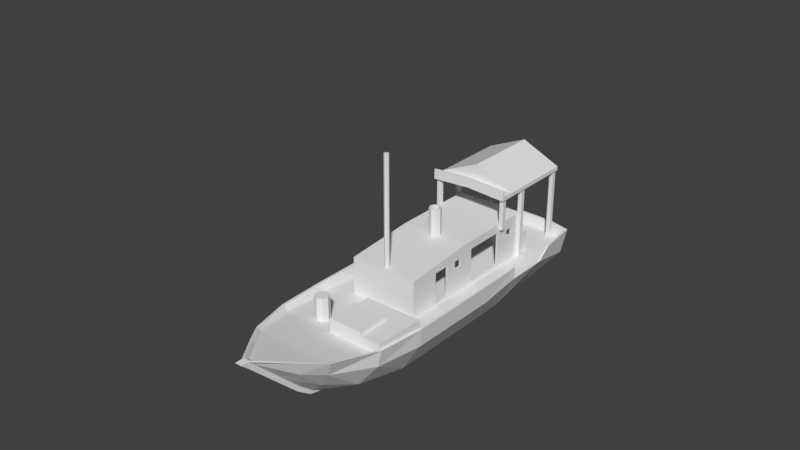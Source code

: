 # Source: Lancha_Catrimani.blend  (saved by Blender 2.79.0; exported with 4.5.12 LTS)
import bpy
from mathutils import Matrix  # noqa: F401  (used for matrix-valued properties, if any)

bpy.ops.wm.read_factory_settings(use_empty=True)
scene = bpy.context.scene
scene.name = 'Scene'

# ---- collections
col_collection_1 = bpy.data.collections.new('Collection 1'); scene.collection.children.link(col_collection_1)
col_collection_2 = bpy.data.collections.new('Collection 2'); scene.collection.children.link(col_collection_2)
col_collection_2.hide_render = True
col_collection_2.hide_viewport = True

# ---- world
world_world = bpy.data.worlds.new('World'); scene.world = world_world
world_world.color = (0.05088, 0.05088, 0.05088)
world_world.use_sun_shadow = False
world_world.sun_shadow_jitter_overblur = 0.0
world_world.cycles.sampling_method = 'MANUAL'

# ---- meshes
me_plane_002 = bpy.data.meshes.new('Plane.002')
me_plane_002.from_pydata([(0.8638, 3.091, 2.398), (0.9733, 4.53, 2.315), (0.8638, 3.091, 0.5317), (1.0, 4.557, 2.415), (0.8638, 4.425, 0.5317), (0.9733, 2.629, 2.315), (0.8638, 4.425, 2.398), (1.0, 2.602, 2.415), (0.9728, 2.575, 2.315), (1.0, 4.557, 2.315), (0.8638, 4.528, 0.5317), (0.8638, 4.528, 2.398), (0.9733, 2.629, 2.4), (0.9733, 4.53, 2.4), (0.9669, 4.425, 0.5317), (0.9669, 4.425, 2.398), (0.9669, 4.528, 0.5317), (1.0, 2.257, 2.315), (0.9669, 4.528, 2.398), (0.9669, 2.433, 2.398), (1.0, 2.302, 2.415), (0.9669, 2.433, 1.526), (1.0, 2.257, 2.565), (0.9669, 2.33, 2.398), (1.0, 2.302, 2.565), (0.9728, 2.33, 2.315), (0.9669, 2.33, 1.526), (1.0, 2.575, 2.315), (0.8638, 2.433, 2.398), (0.8638, 2.433, 1.526), (0.9728, 2.575, 2.399), (0.8638, 2.33, 2.398), (0.9728, 2.33, 2.399), (0.8638, 2.33, 1.526), (0.8638, 3.194, 0.5317), (0.8638, 3.194, 2.398), (0.9669, 3.091, 0.5317), (0.9669, 3.091, 2.398), (0.9669, 3.194, 0.5317), (0.9669, 3.194, 2.398), (0.8635, 1.028, 1.657), (0.8635, 3.186, 1.657), (0.8635, -0.811, 1.511), (0.8635, 1.27, 1.452), (0.8635, 2.657, 1.379), (0.8635, -0.03495, 1.381), (0.8635, 0.8583, 1.179), (0.8635, 2.858, 1.182), (0.8635, 0.3748, 1.381), (0.8635, 2.858, 1.379), (0.8635, 1.27, 0.6154), (0.8635, 2.657, 1.182), (0.8635, 0.8583, 1.381), (0.8635, 0.3748, 0.6138), (0.8635, -0.03495, 0.6138), (0.8635, 1.028, 0.5317), (0.8635, 3.541, 0.5317), (0.8635, -0.811, 0.5837), (0.8635, 2.3, 0.6154), (0.8635, 2.3, 1.452), (0.8635, 0.6568, 1.381), (0.8635, 0.6568, 1.179), (0.1054, 1.127, 1.631), (0.08681, 1.108, 2.333), (0.1491, 1.021, 1.631), (0.1228, 1.021, 2.333), (0.1054, 0.9158, 1.631), (0.08681, 0.9344, 2.333), (0.04382, -0.7188, 4.229), (0.04455, -0.7205, 1.506), (0.06158, -0.676, 4.229), (0.06301, -0.676, 1.506), (0.1054, 1.127, 2.333), (0.1491, 1.021, 2.333), (0.1054, 0.9158, 2.333), (0.04382, -0.6331, 4.229), (0.04455, -0.6314, 1.506), (0.08681, 1.108, 1.678), (0.1228, 1.021, 1.678), (0.08681, 0.9344, 1.678), (0.8635, 3.186, 1.033), (1.379, -1.334, 0.6204), (1.455, 3.186, 0.5317), (1.379, 1.028, 0.5317), (0.7818, 4.696, 0.7973), (1.455, 3.541, 0.7973), (1.327, 4.558, 0.7973), (0.8635, -1.334, 1.032), (1.455, -1.334, 1.032), (1.283, -2.538, 0.7309), (0.8635, -1.761, 1.017), (1.371, -2.538, 0.9892), (0.8635, -2.538, 0.9892), (0.8894, -3.671, 0.9237), (0.0, -3.671, 0.9237), (0.5292, -4.186, 1.029), (0.08577, -4.762, 1.158), (0.8635, -1.761, 1.105), (0.8635, -2.538, 1.077), (0.08577, -5.004, 1.158), (0.08577, -4.888, 1.263), (0.08577, -5.13, 1.263), (0.08577, -3.659, -0.1406), (0.08577, -3.286, -0.4152), (0.08577, -2.62, -0.5668), (0.08577, -4.828, 1.158), (0.08577, -4.954, 1.263), (0.5714, -4.063, 0.7086), (0.8729, -3.54, 0.5518), (1.339, -2.543, 0.4359), (0.08577, -3.59, -0.0506), (0.08577, -3.228, -0.3489), (1.505, 3.186, 0.5317), (1.468, 1.028, 0.3541), (1.505, 3.541, 0.7973), (1.377, 4.608, 0.7973), (1.468, -1.334, 0.3752), (0.765, 4.76, 0.7973), (0.08577, -4.288, 0.4667), (0.32, -3.801, 0.2724), (0.5257, -3.366, 0.06536), (0.8542, -2.624, -0.1748), (1.025, -1.359, -0.3552), (1.045, 0.9954, -0.3498), (0.9513, 3.307, -0.3217), (1.298, 4.47, 0.192), (0.6191, 4.591, 0.1908), (0.08577, -4.122, 0.4649), (0.8246, 1.27, 1.452), (0.8246, 2.657, 1.379), (0.8246, -0.03495, 1.381), (0.8246, 0.8583, 1.179), (0.8246, 2.858, 1.182), (0.8246, -0.5433, 1.083), (0.8246, 0.3748, 1.381), (0.8246, 2.858, 1.379), (0.8246, 1.27, 0.6154), (0.8246, 2.657, 1.182), (0.8246, -0.5433, 1.28), (0.8246, 0.8583, 1.381), (0.8246, 0.3748, 0.6138), (0.8246, -0.03495, 0.6138), (0.8246, 1.028, 1.535), (0.8246, 3.117, 1.452), (0.8246, -0.7171, 0.5837), (0.8246, 2.3, 0.6154), (0.8246, 2.3, 1.452), (0.8246, 0.6568, 1.381), (0.8246, 0.6568, 1.179), (0.8246, -0.3413, 1.083), (0.8246, -0.3413, 1.28), (0.8246, -0.7171, 1.39), (0.8635, 3.541, 1.033), (0.8246, 1.028, 0.5317), (0.8246, 3.186, 0.5317), (0.8635, 2.107, 0.5317), (1.455, 2.107, 0.5317), (1.505, 2.107, 0.5317), (1.052, 2.097, -0.3348), (0.6355, -4.162, 1.084), (1.012, -3.647, 0.9698), (1.464, 1.052, 0.8254), (1.371, -2.538, 0.86), (1.455, -1.334, 0.8261), (0.6748, -4.193, 1.084), (1.06, -3.661, 0.9697), (1.43, -2.537, 0.8607), (1.514, 1.052, 0.8254), (1.514, -1.334, 0.8262), (1.464, 2.131, 0.8254), (1.514, 2.131, 0.8254), (0.7818, 4.618, 0.5317), (1.29, 4.48, 0.5317), (-0.8638, 3.091, 2.398), (-0.9733, 4.53, 2.315), (-0.8638, 3.091, 0.5317), (-1.0, 4.557, 2.415), (-0.8638, 4.425, 0.5317), (-0.9733, 2.629, 2.315), (-0.8638, 4.425, 2.398), (-1.0, 2.602, 2.415), (0.0, 4.53, 2.376), (0.0, 4.557, 2.861), (0.0, 2.602, 2.476), (0.0, 2.629, 2.376), (0.0, 2.602, 2.861), (-0.9728, 2.575, 2.315), (-1.0, 4.557, 2.315), (0.0, 4.557, 2.376), (-0.8638, 4.528, 0.5317), (-0.8638, 4.528, 2.398), (0.0, 2.575, 2.376), (0.0, 4.53, 2.83), (0.0, 2.629, 2.83), (-0.9733, 2.629, 2.4), (-0.9733, 4.53, 2.4), (-0.9669, 4.425, 0.5317), (-0.9669, 4.425, 2.398), (-0.9669, 4.528, 0.5317), (-1.0, 2.257, 2.315), (-0.9669, 4.528, 2.398), (-1.0, 2.302, 2.415), (-1.0, 2.257, 2.565), (-1.0, 2.302, 2.565), (0.0, 2.257, 2.376), (0.0, 2.302, 2.476), (0.0, 2.257, 2.626), (0.0, 2.302, 2.626), (-0.9728, 2.33, 2.315), (-1.0, 2.575, 2.315), (-0.8638, 2.433, 2.398), (0.0, 2.33, 2.376), (0.0, 2.575, 2.46), (0.0, 2.33, 2.46), (-0.9728, 2.575, 2.399), (-0.8638, 2.33, 2.398), (-0.9728, 2.33, 2.399), (-0.8638, 3.194, 0.5317), (-0.8638, 3.194, 2.398), (-0.9669, 3.091, 0.5317), (-0.9669, 3.091, 2.398), (-0.9669, 3.194, 0.5317), (-0.9669, 3.194, 2.398), (0.0, 1.028, 1.657), (-0.8635, 1.028, 1.657), (0.0, 3.186, 1.657), (-0.8635, 3.186, 1.657), (0.0, -0.811, 1.511), (-0.8635, -0.811, 1.511), (0.0, -0.811, 0.5837), (-0.8635, 1.028, 0.5317), (-0.8635, 3.541, 0.5317), (-0.8635, -0.811, 0.5837), (0.0, 1.17, 1.631), (0.0, 1.144, 2.333), (-0.1054, 1.127, 1.631), (-0.08681, 1.108, 2.333), (-0.1491, 1.021, 1.631), (-0.1228, 1.021, 2.333), (-0.1054, 0.9158, 1.631), (-0.08681, 0.9344, 2.333), (0.0, 0.8721, 1.631), (0.0, 0.8985, 2.333), (0.0, -0.7366, 4.229), (0.0, -0.739, 1.506), (-0.04382, -0.7188, 4.229), (-0.04455, -0.7205, 1.506), (-0.06158, -0.676, 4.229), (-0.06301, -0.676, 1.506), (-0.1054, 1.127, 2.333), (0.0, 1.17, 2.333), (-0.1491, 1.021, 2.333), (-0.1054, 0.9158, 2.333), (0.0, 0.8721, 2.333), (-0.04382, -0.6331, 4.229), (-0.04455, -0.6314, 1.506), (0.0, -0.6153, 4.229), (-0.08681, 1.108, 1.678), (0.0, 1.144, 1.678), (-0.1228, 1.021, 1.678), (-0.08681, 0.9344, 1.678), (0.0, 0.8985, 1.678), (0.0, -0.6129, 1.506), (-0.8635, 3.186, 1.033), (0.0, 1.021, 1.678), (-1.379, -1.334, 0.6204), (-1.455, 3.186, 0.5317), (-1.379, 1.028, 0.5317), (0.0, 4.71, 0.7973), (-0.7818, 4.696, 0.7973), (0.0, 3.541, 0.5317), (-1.455, 3.541, 0.7973), (-1.327, 4.558, 0.7973), (0.0, -1.334, 1.032), (0.0, -1.334, 0.6204), (-1.283, -2.538, 0.7309), (0.0, -1.761, 1.017), (0.0, -2.538, 1.077), (0.0, -2.538, 0.7309), (-0.8894, -3.671, 0.9237), (-0.5292, -4.186, 1.029), (-0.08577, -4.762, 1.158), (0.0, -1.761, 1.105), (-0.08577, -5.004, 1.158), (-0.08577, -4.888, 1.263), (-0.08577, -5.13, 1.263), (-0.08577, -3.659, -0.1406), (-0.08577, -3.286, -0.4152), (-0.08577, -2.62, -0.5668), (0.0, -1.282, -0.6122), (0.0, 0.9798, -0.5873), (0.0, 3.505, -0.4981), (0.0, 3.881, -0.3157), (-0.08577, -4.828, 1.158), (-0.08577, -4.954, 1.263), (-0.5714, -4.063, 0.7086), (-0.8729, -3.54, 0.5518), (-1.339, -2.543, 0.4359), (-0.08577, -3.59, -0.0506), (-0.08577, -3.228, -0.3489), (-1.505, 3.186, 0.5317), (-1.468, 1.028, 0.3541), (-1.505, 3.541, 0.7973), (-1.377, 4.608, 0.7973), (-1.468, -1.334, 0.3752), (0.0, 4.776, 0.7973), (-0.765, 4.76, 0.7973), (-0.08577, -4.288, 0.4667), (-0.32, -3.801, 0.2724), (-0.5257, -3.366, 0.06536), (-0.8542, -2.624, -0.1748), (-1.025, -1.359, -0.3552), (-1.045, 0.9954, -0.3498), (-0.9513, 3.307, -0.3217), (-1.298, 4.47, 0.192), (0.0, 4.612, 0.1908), (-0.6191, 4.591, 0.1908), (-0.08577, -4.122, 0.4649), (-0.8246, 1.028, 1.535), (-0.8246, 3.117, 1.452), (-0.8246, -0.7171, 0.5837), (-0.8246, -0.7171, 1.39), (0.0, 3.186, 1.033), (-0.8635, 3.541, 1.033), (-0.8246, 1.028, 0.5317), (-0.8246, 3.186, 0.5317), (-1.455, 2.107, 0.5317), (0.0, 2.059, -0.5771), (-1.505, 2.107, 0.5317), (-1.052, 2.097, -0.3348), (-0.6355, -4.162, 1.084), (-1.012, -3.647, 0.9698), (-1.464, 1.052, 0.8254), (-1.371, -2.538, 0.86), (-1.455, -1.334, 0.8261), (-0.6748, -4.193, 1.084), (-1.06, -3.661, 0.9697), (-1.43, -2.537, 0.8607), (-1.514, 1.052, 0.8254), (-1.514, -1.334, 0.8262), (-1.464, 2.131, 0.8254), (-1.514, 2.131, 0.8254), (-0.7818, 4.618, 0.5317), (0.0, 4.632, 0.5317), (-1.29, 4.48, 0.5317), (0.0, 3.541, 1.033), (-0.5432, -2.014, 0.6749), (-0.5432, -2.014, 1.282), (-0.4179, -2.066, 0.6749), (-0.4179, -2.066, 1.282), (-0.366, -2.191, 0.6749), (-0.366, -2.191, 1.282), (-0.4179, -2.317, 0.6749), (-0.4179, -2.317, 1.282), (-0.5432, -2.369, 0.6749), (-0.5432, -2.369, 1.282), (-0.6684, -2.317, 0.6749), (-0.6684, -2.317, 1.282), (-0.7203, -2.191, 0.6749), (-0.7203, -2.191, 1.282), (-0.6684, -2.066, 0.6749), (-0.6684, -2.066, 1.282), (0.0, -2.62, -0.5668), (-0.9669, 2.433, 2.398), (-0.9669, 2.433, 1.526), (-0.9669, 2.33, 2.398), (-0.9669, 2.33, 1.526), (-0.8638, 2.433, 2.398), (-0.8638, 2.433, 1.526), (-0.8638, 2.33, 2.398), (-0.8638, 2.33, 1.526)], [(210, 215)], [(1, 5, 12, 13), (27, 9, 3, 7), (227, 42, 40, 223), (2, 0, 35, 34), (8, 25, 32, 30), (7, 20, 17, 27), (183, 205, 20, 7), (25, 211, 213, 32), (9, 188, 182, 3), (3, 182, 185, 7), (223, 40, 41, 225), (38, 39, 37, 36), (5, 1, 9, 27), (184, 191, 186, 178), (1, 181, 188, 9), (34, 35, 39, 38), (193, 192, 13, 12), (14, 15, 6, 4), (39, 35, 0, 37), (5, 184, 193, 12), (181, 1, 13, 192), (29, 21, 26, 33), (206, 22, 24, 207), (17, 20, 24, 22), (21, 19, 23, 26), (204, 17, 22, 206), (26, 23, 31, 33), (20, 205, 207, 24), (29, 28, 19, 21), (16, 18, 15, 14), (19, 28, 31, 23), (4, 6, 11, 10), (25, 8, 27, 17), (10, 11, 18, 16), (211, 25, 17, 204), (30, 32, 213, 212), (183, 7, 185), (191, 8, 30, 212), (33, 31, 28, 29), (18, 11, 6, 15), (36, 37, 0, 2), (84, 268, 343, 171), (43, 59, 41, 40), (155, 156, 82, 56), (50, 43, 40, 55), (45, 48, 40, 42), (53, 54, 57, 55), (52, 46, 55, 40), (51, 58, 80, 47), (51, 44, 59, 58), (44, 49, 41, 59), (58, 155, 56, 80), (61, 60, 48, 53), (60, 52, 40, 48), (46, 61, 53, 55), (57, 42, 227, 229), (233, 250, 72, 62), (62, 72, 73, 64), (64, 73, 74, 66), (66, 74, 253, 241), (265, 274, 229, 232), (256, 254, 247, 245), (225, 41, 80, 322), (90, 276, 282, 97), (234, 63, 72, 250), (63, 65, 73, 72), (65, 67, 74, 73), (67, 242, 253, 74), (88, 90, 92, 91), (49, 135, 132, 47), (75, 256, 245, 243), (76, 75, 70, 71), (278, 94, 93, 89), (69, 68, 243, 244), (242, 67, 79, 261), (65, 63, 77, 78), (71, 70, 68, 69), (87, 273, 276, 90), (67, 65, 78, 79), (63, 234, 258, 77), (79, 78, 264), (77, 258, 264), (81, 274, 273, 87), (262, 256, 75, 76), (261, 79, 264), (78, 77, 264), (110, 127, 118, 102), (55, 57, 81, 83), (345, 152, 56, 270), (80, 56, 152), (58, 50, 55, 155), (86, 84, 171, 172), (103, 362, 104), (163, 81, 87, 88), (88, 87, 90), (57, 229, 274, 81), (283, 307, 118, 99), (93, 94, 96, 95), (92, 90, 97, 98), (277, 92, 98), (97, 282, 277, 98), (101, 285, 283, 99), (281, 284, 100, 96), (105, 96, 100, 106), (109, 116, 168, 166), (94, 281, 96), (296, 336, 337, 297), (284, 294, 106, 100), (123, 113, 116, 122), (290, 327, 158, 123), (112, 157, 158, 124), (311, 310, 297, 304), (99, 105, 106, 101), (113, 157, 170, 167), (94, 278, 275, 279), (104, 111, 103), (286, 307, 317, 298), (103, 111, 110, 102), (121, 120, 111, 104), (119, 127, 110), (120, 119, 110, 111), (108, 120, 121, 109), (289, 122, 104), (86, 85, 114, 115), (85, 82, 112, 114), (107, 108, 165, 164), (156, 83, 161, 169), (105, 107, 164, 106), (162, 160, 165, 166), (168, 163, 162, 166), (161, 163, 168, 167), (115, 114, 112), (158, 157, 113, 123), (84, 86, 115, 117), (268, 84, 117, 305), (115, 125, 126, 117), (125, 291, 292, 126), (315, 316, 306, 305), (286, 287, 103, 102), (118, 127, 105, 99), (125, 115, 112, 124), (291, 125, 124), (122, 116, 109, 121), (291, 124, 158, 327), (107, 105, 127, 119), (108, 109, 166, 165), (321, 151, 144, 320), (128, 142, 143, 146), (136, 153, 142, 128), (130, 151, 142, 134), (140, 153, 144, 141), (149, 133, 138, 150), (139, 142, 153, 131), (292, 316, 315, 126), (133, 144, 151, 138), (137, 145, 146, 129), (129, 146, 143, 135), (132, 154, 145, 137), (148, 140, 134, 147), (150, 130, 141, 149), (138, 151, 130, 150), (147, 134, 142, 139), (131, 153, 140, 148), (149, 141, 144, 133), (319, 318, 324, 325), (154, 325, 324, 153), (59, 146, 145, 58), (59, 43, 128, 146), (50, 136, 128, 43), (58, 145, 136, 50), (48, 45, 130, 134), (53, 48, 134, 140), (53, 140, 141, 54), (45, 54, 141, 130), (61, 148, 147, 60), (52, 60, 147, 139), (46, 52, 139, 131), (61, 46, 131, 148), (153, 324, 320, 144), (82, 156, 157, 112), (120, 108, 107, 119), (55, 83, 156, 155), (159, 100, 106, 164), (160, 159, 164, 165), (89, 93, 160, 162), (275, 265, 334, 333), (113, 167, 168, 116), (169, 161, 167, 170), (83, 81, 163, 161), (93, 95, 159, 160), (157, 156, 169, 170), (312, 290, 289, 311), (95, 96, 100, 159), (297, 337, 339, 304), (309, 308, 295, 296), (92, 277, 278, 89), (91, 92, 89, 162), (51, 47, 132, 137), (44, 51, 137, 129), (49, 44, 129, 135), (343, 270, 56, 171), (172, 171, 56, 82), (85, 86, 172, 82), (151, 321, 318, 142), (135, 143, 154, 132), (345, 322, 80, 152), (49, 47, 80, 41), (174, 195, 194, 178), (209, 180, 176, 187), (227, 223, 224, 228), (175, 217, 218, 173), (186, 214, 216, 208), (180, 209, 199, 201), (183, 180, 201, 205), (208, 216, 213, 211), (187, 176, 182, 188), (176, 180, 185, 182), (223, 225, 226, 224), (221, 219, 220, 222), (178, 209, 187, 174), (184, 5, 8, 191), (174, 187, 188, 181), (217, 221, 222, 218), (193, 194, 195, 192), (196, 177, 179, 197), (222, 220, 173, 218), (178, 194, 193, 184), (181, 192, 195, 174), (206, 207, 203, 202), (199, 202, 203, 201), (204, 206, 202, 199), (201, 203, 207, 205), (198, 196, 197, 200), (177, 189, 190, 179), (208, 199, 209, 186), (189, 198, 200, 190), (211, 204, 199, 208), (214, 212, 213, 216), (183, 185, 180), (191, 212, 214, 186), (200, 197, 179, 190), (219, 175, 173, 220), (269, 342, 343, 268), (230, 231, 266, 326), (228, 232, 229, 227), (233, 235, 249, 250), (235, 237, 251, 249), (237, 239, 252, 251), (239, 241, 253, 252), (225, 322, 263, 226), (234, 250, 249, 236), (236, 249, 251, 238), (238, 251, 252, 240), (240, 252, 253, 242), (255, 248, 247, 254), (288, 310, 311), (246, 244, 243, 245), (242, 261, 260, 240), (238, 259, 257, 236), (248, 246, 245, 247), (240, 260, 259, 238), (236, 257, 258, 234), (260, 264, 259), (257, 264, 258), (262, 255, 254, 256), (261, 264, 260), (259, 264, 257), (230, 267, 265, 232), (345, 270, 231, 323), (263, 323, 231), (272, 344, 342, 269), (279, 280, 281, 94), (293, 294, 284, 281), (312, 311, 304, 301), (329, 327, 290, 312), (329, 328, 300, 313), (283, 285, 294, 293), (301, 338, 341, 328), (288, 287, 299), (307, 286, 102, 118), (287, 286, 298, 299), (310, 288, 299, 309), (308, 298, 317), (309, 299, 298, 308), (310, 309, 296, 297), (274, 265, 275, 278), (272, 303, 302, 271), (271, 302, 300, 266), (295, 335, 336, 296), (326, 340, 332, 267), (293, 294, 335, 295), (333, 337, 336, 331), (88, 91, 162, 163), (338, 339, 334, 332), (303, 300, 302), (329, 312, 301, 328), (269, 306, 303, 272), (268, 305, 306, 269), (306, 316, 314, 303), (314, 316, 292, 291), (294, 285, 101, 106), (307, 283, 293, 317), (314, 313, 300, 303), (291, 313, 314), (329, 313, 291, 327), (295, 308, 317, 293), (362, 289, 104), (318, 321, 320, 324), (319, 325, 154, 143), (266, 300, 328, 326), (230, 326, 267), (330, 335, 294, 284), (331, 336, 335, 330), (275, 333, 331, 279), (338, 301, 304, 339), (340, 341, 338, 332), (267, 332, 334, 265), (279, 331, 330, 280), (328, 341, 340, 326), (280, 330, 284, 281), (343, 342, 231, 270), (344, 266, 231, 342), (271, 266, 344, 272), (345, 323, 263, 322), (276, 277, 282), (333, 334, 339, 337), (276, 274, 278, 277), (273, 274, 276), (45, 42, 57, 54), (231, 230, 263), (263, 230, 224, 226), (228, 224, 230, 232), (346, 347, 349, 348), (348, 349, 351, 350), (350, 351, 353, 352), (352, 353, 355, 354), (354, 355, 357, 356), (349, 347, 361, 351), (356, 357, 359, 358), (353, 359, 357, 355), (351, 361, 359, 353), (358, 359, 361, 360), (360, 361, 347, 346), (142, 318, 319, 143), (315, 305, 117, 126), (288, 289, 362), (287, 288, 362), (103, 287, 362), (186, 209, 178), (27, 8, 5), (145, 154, 153, 136), (70, 75, 243, 68), (290, 123, 122, 289), (368, 370, 366, 364), (364, 366, 365, 363), (366, 370, 369, 365), (368, 364, 363, 367), (363, 365, 369, 367), (370, 368, 367, 369), (289, 288, 311), (122, 121, 104)])
_uv = me_plane_002.uv_layers.new(name='UVMap')
_uv.uv.foreach_set('vector', [0.7388, 0.2626, 0.7388, 0.376, 0.7337, 0.376, 0.7337, 0.2626, 0.01947, 0.922, 0.1381, 0.922, 0.1381, 0.928, 0.0211, 0.928, 0.4028, 0.1585, 0.4028, 0.1068, 0.5132, 0.1068, 0.5132, 0.1585, 0.8885, 0.73, 0.8885, 0.8417, 0.8823, 0.8417, 0.8823, 0.73, 0.844, 0.1593, 0.8324, 0.1685, 0.8293, 0.1645, 0.8409, 0.1554, 0.0211, 0.928, 0.00314, 0.928, 0.0004049, 0.922, 0.01947, 0.922, 0.7508, 0.1522, 0.7649, 0.141, 0.8021, 0.1881, 0.788, 0.1992, 0.8256, 0.1679, 0.7894, 0.1221, 0.7931, 0.1188, 0.8293, 0.1645, 0.1381, 0.922, 0.1979, 0.9257, 0.1979, 0.9547, 0.1381, 0.928, 0.8727, 0.328, 0.8071, 0.328, 0.8072, 0.211, 0.8727, 0.211, 0.5132, 0.1585, 0.5132, 0.1068, 0.6424, 0.1068, 0.6424, 0.1585, 0.8761, 0.73, 0.8761, 0.8417, 0.87, 0.8417, 0.87, 0.73, 0.7388, 0.376, 0.7388, 0.2626, 0.7408, 0.2606, 0.7408, 0.38, 0.6599, 0.4011, 0.6586, 0.4041, 0.6037, 0.3835, 0.6048, 0.3805, 0.7134, 0.2131, 0.6599, 0.2375, 0.6592, 0.236, 0.7141, 0.211, 0.8823, 0.73, 0.8823, 0.8417, 0.8761, 0.8417, 0.8761, 0.73, 0.6703, 0.376, 0.6703, 0.2626, 0.7337, 0.2626, 0.7337, 0.376, 0.8445, 0.73, 0.8444, 0.8417, 0.8382, 0.8417, 0.8383, 0.73, 0.87, 0.8479, 0.8638, 0.8479, 0.8638, 0.8417, 0.87, 0.8417, 0.7133, 0.4255, 0.6599, 0.4011, 0.6703, 0.376, 0.7151, 0.4209, 0.6599, 0.2375, 0.7134, 0.2131, 0.7151, 0.2178, 0.6703, 0.2626, 0.5676, 0.4097, 0.5676, 0.4035, 0.5737, 0.4035, 0.5737, 0.4097, 0.7737, 0.1333, 0.8109, 0.1804, 0.8087, 0.1821, 0.7716, 0.135, 0.0004049, 0.922, 0.00314, 0.928, 0.00314, 0.937, 0.000405, 0.937, 0.8374, 0.7909, 0.8374, 0.8431, 0.8313, 0.8431, 0.8313, 0.7909, 0.786, 0.1248, 0.8232, 0.1719, 0.8109, 0.1804, 0.7737, 0.1333, 0.8313, 0.7909, 0.8313, 0.8431, 0.8251, 0.8431, 0.8251, 0.7909, 0.8021, 0.1881, 0.7649, 0.141, 0.7716, 0.135, 0.8087, 0.1821, 0.8189, 0.7909, 0.8189, 0.8431, 0.8127, 0.8431, 0.8127, 0.7909, 0.8506, 0.73, 0.8506, 0.8417, 0.8444, 0.8417, 0.8445, 0.73, 0.8127, 0.8431, 0.8189, 0.8431, 0.8189, 0.8493, 0.8127, 0.8493, 0.863, 0.73, 0.8629, 0.8417, 0.8568, 0.8417, 0.8568, 0.73, 0.8324, 0.1685, 0.844, 0.1593, 0.845, 0.1606, 0.83, 0.1724, 0.8568, 0.73, 0.8568, 0.8417, 0.8506, 0.8417, 0.8506, 0.73, 0.7894, 0.1221, 0.8256, 0.1679, 0.8232, 0.1719, 0.786, 0.1248, 0.8409, 0.1554, 0.8293, 0.1645, 0.7931, 0.1188, 0.8047, 0.1096, 0.7508, 0.1522, 0.788, 0.1992, 0.7319, 0.1653, 0.8088, 0.1068, 0.845, 0.1526, 0.8409, 0.1554, 0.8047, 0.1096, 0.8251, 0.7909, 0.8251, 0.8431, 0.8189, 0.8431, 0.8189, 0.7909, 0.8444, 0.8479, 0.8382, 0.8479, 0.8382, 0.8417, 0.8444, 0.8417, 0.87, 0.73, 0.87, 0.8417, 0.8638, 0.8417, 0.8638, 0.73, 0.6096, 0.8726, 0.6337, 0.9128, 0.6194, 0.9212, 0.5953, 0.8811, 0.698, 0.5046, 0.7625, 0.5028, 0.8111, 0.5125, 0.6831, 0.5179, 0.4162, 0.3796, 0.4162, 0.3443, 0.4805, 0.3444, 0.5017, 0.3796, 0.6979, 0.4535, 0.698, 0.5046, 0.6831, 0.5179, 0.6831, 0.4472, 0.6163, 0.5006, 0.642, 0.5006, 0.6831, 0.5179, 0.5676, 0.5088, 0.642, 0.4524, 0.6163, 0.4524, 0.5676, 0.4505, 0.6831, 0.4472, 0.6724, 0.5006, 0.6724, 0.4879, 0.6831, 0.4472, 0.6831, 0.5179, 0.7815, 0.4878, 0.7643, 0.4595, 0.8086, 0.4787, 0.792, 0.4873, 0.7815, 0.4878, 0.7818, 0.4982, 0.7625, 0.5028, 0.7643, 0.4595, 0.7818, 0.4982, 0.7925, 0.4979, 0.8111, 0.5125, 0.7625, 0.5028, 0.7643, 0.4595, 0.749, 0.4522, 0.8277, 0.4509, 0.8086, 0.4787, 0.6598, 0.4879, 0.6598, 0.5006, 0.642, 0.5006, 0.642, 0.4524, 0.6598, 0.5006, 0.6724, 0.5006, 0.6831, 0.5179, 0.642, 0.5006, 0.6724, 0.4879, 0.6598, 0.4879, 0.642, 0.4524, 0.6831, 0.4472, 0.3473, 0.1068, 0.4028, 0.1068, 0.4028, 0.1585, 0.3473, 0.1585, 0.8117, 0.3314, 0.7956, 0.3702, 0.7893, 0.3676, 0.8054, 0.3288, 0.7732, 0.3288, 0.7893, 0.3676, 0.783, 0.3702, 0.7669, 0.3314, 0.7442, 0.3542, 0.783, 0.3702, 0.7804, 0.3765, 0.7416, 0.3605, 0.7416, 0.3926, 0.7804, 0.3765, 0.783, 0.3829, 0.7442, 0.3989, 0.2101, 0.5139, 0.2093, 0.431, 0.2405, 0.431, 0.2414, 0.4828, 0.8581, 0.498, 0.856, 0.496, 0.856, 0.4932, 0.858, 0.4912, 0.6424, 0.1585, 0.6424, 0.1068, 0.6798, 0.1068, 0.6798, 0.1585, 0.4787, 0.2992, 0.4416, 0.2632, 0.4452, 0.2594, 0.4824, 0.2954, 0.7945, 0.3714, 0.7893, 0.3692, 0.7893, 0.3676, 0.7956, 0.3702, 0.7893, 0.3692, 0.7841, 0.3714, 0.783, 0.3702, 0.7893, 0.3676, 0.7841, 0.3714, 0.782, 0.3765, 0.7804, 0.3765, 0.783, 0.3702, 0.782, 0.3765, 0.7841, 0.3817, 0.783, 0.3829, 0.7804, 0.3765, 0.5904, 0.3313, 0.5469, 0.3344, 0.517, 0.2987, 0.5403, 0.2792, 0.3949, 0.3383, 0.3949, 0.3407, 0.3831, 0.3407, 0.3831, 0.3383, 0.8609, 0.498, 0.8581, 0.498, 0.858, 0.4912, 0.8608, 0.4912, 0.8465, 0.3288, 0.8466, 0.4912, 0.8438, 0.4912, 0.8436, 0.3288, 0.1366, 0.4317, 0.06751, 0.4324, 0.06699, 0.3789, 0.1358, 0.3546, 0.8407, 0.3288, 0.841, 0.4912, 0.8381, 0.4912, 0.8378, 0.3288, 0.8607, 0.5421, 0.8629, 0.5473, 0.8267, 0.5623, 0.8245, 0.5571, 0.8395, 0.6037, 0.8343, 0.6058, 0.8193, 0.5696, 0.8245, 0.5675, 0.8436, 0.3288, 0.8438, 0.4912, 0.841, 0.4912, 0.8407, 0.3288, 0.3866, 0.3098, 0.4238, 0.274, 0.4415, 0.2924, 0.4043, 0.3282, 0.8629, 0.5773, 0.8607, 0.5825, 0.8245, 0.5675, 0.8267, 0.5623, 0.8043, 0.6058, 0.7991, 0.6037, 0.8141, 0.5675, 0.8193, 0.5696, 0.8267, 0.5623, 0.8245, 0.5675, 0.8193, 0.5623, 0.8193, 0.5696, 0.8141, 0.5675, 0.8193, 0.5623, 0.3473, 0.3135, 0.4067, 0.2562, 0.4238, 0.274, 0.3866, 0.3098, 0.8494, 0.3288, 0.8495, 0.4912, 0.8466, 0.4912, 0.8465, 0.3288, 0.8245, 0.5571, 0.8267, 0.5623, 0.8193, 0.5623, 0.8245, 0.5675, 0.8193, 0.5696, 0.8193, 0.5623, 0.7494, 0.6592, 0.7051, 0.6592, 0.6979, 0.6524, 0.7502, 0.6524, 0.3518, 0.3795, 0.2415, 0.3793, 0.2102, 0.3482, 0.3518, 0.3488, 0.701, 0.1585, 0.701, 0.1068, 0.7311, 0.1068, 0.7311, 0.1585, 0.8086, 0.4787, 0.8277, 0.4509, 0.8281, 0.4784, 0.7643, 0.4595, 0.6979, 0.4535, 0.6831, 0.4472, 0.749, 0.4522, 0.5905, 0.8449, 0.6096, 0.8726, 0.5953, 0.8811, 0.5773, 0.8552, 0.7779, 0.6524, 0.8188, 0.6473, 0.8188, 0.6524, 0.3525, 0.3255, 0.3473, 0.3135, 0.3866, 0.3098, 0.3611, 0.3344, 0.3611, 0.3344, 0.3866, 0.3098, 0.4043, 0.3282, 0.2415, 0.3793, 0.2405, 0.431, 0.2093, 0.431, 0.2102, 0.3482, 0.6383, 0.6421, 0.6979, 0.6421, 0.6979, 0.6524, 0.6383, 0.6524, 0.06699, 0.3789, 0.06751, 0.4324, 0.0004049, 0.4279, 0.03564, 0.4009, 0.5187, 0.2654, 0.4863, 0.2989, 0.4824, 0.2954, 0.5148, 0.2619, 0.4776, 0.2259, 0.5185, 0.2581, 0.5148, 0.2619, 0.4824, 0.2954, 0.4452, 0.2594, 0.4776, 0.2259, 0.5148, 0.2619, 0.6285, 0.6524, 0.6285, 0.6421, 0.6383, 0.6421, 0.6383, 0.6524, 0.6042, 0.6421, 0.614, 0.6421, 0.614, 0.6524, 0.6042, 0.6524, 0.4192, 0.3383, 0.4222, 0.3408, 0.4124, 0.3408, 0.4094, 0.3383, 0.1734, 0.771, 0.2443, 0.7749, 0.2427, 0.8022, 0.17, 0.7967, 0.06751, 0.4324, 0.0005051, 0.4382, 0.0004049, 0.4279, 0.1086, 0.5599, 0.09873, 0.5328, 0.1705, 0.5233, 0.1735, 0.549, 0.614, 0.6421, 0.6179, 0.6421, 0.6179, 0.6524, 0.614, 0.6524, 0.3831, 0.7264, 0.3848, 0.7758, 0.2443, 0.7749, 0.2439, 0.7247, 0.3826, 0.6618, 0.4481, 0.6628, 0.4488, 0.7279, 0.3831, 0.7264, 0.5152, 0.7851, 0.4499, 0.7864, 0.4488, 0.7279, 0.5203, 0.7241, 0.2434, 0.5962, 0.1689, 0.5942, 0.1735, 0.549, 0.2445, 0.5461, 0.6383, 0.6524, 0.6464, 0.6592, 0.6366, 0.6592, 0.6285, 0.6524, 0.3848, 0.7758, 0.4499, 0.7864, 0.4514, 0.8041, 0.3861, 0.8042, 0.06751, 0.4324, 0.1366, 0.4317, 0.1373, 0.5088, 0.06803, 0.4858, 0.8188, 0.6524, 0.7804, 0.6571, 0.7779, 0.6524, 0.7502, 0.6421, 0.6979, 0.6421, 0.7051, 0.6353, 0.7494, 0.6354, 0.7779, 0.6524, 0.7784, 0.6577, 0.7504, 0.6592, 0.7502, 0.6524, 0.1694, 0.7257, 0.1195, 0.7231, 0.1256, 0.6854, 0.1643, 0.6742, 0.08772, 0.7241, 0.06061, 0.7226, 0.09978, 0.699, 0.1195, 0.7231, 0.08772, 0.7241, 0.09978, 0.699, 0.1256, 0.6854, 0.1087, 0.7592, 0.1195, 0.7231, 0.1694, 0.7257, 0.1734, 0.771, 0.2456, 0.6618, 0.2439, 0.7247, 0.1643, 0.6742, 0.5905, 0.8449, 0.5415, 0.808, 0.543, 0.8054, 0.5945, 0.8438, 0.5415, 0.808, 0.5149, 0.8082, 0.5149, 0.8052, 0.5415, 0.805, 0.07119, 0.7544, 0.1087, 0.7592, 0.09838, 0.7861, 0.05866, 0.7762, 0.4314, 0.8258, 0.3667, 0.827, 0.3681, 0.8087, 0.4327, 0.8082, 0.009224, 0.7555, 0.07119, 0.7544, 0.05866, 0.7762, 0.0004049, 0.7605, 0.1531, 0.8133, 0.0863, 0.8344, 0.08549, 0.8315, 0.1532, 0.8098, 0.2253, 0.805, 0.2253, 0.8086, 0.1531, 0.8133, 0.1532, 0.8098, 0.3681, 0.8087, 0.2253, 0.8086, 0.2253, 0.805, 0.3681, 0.8057, 0.603, 0.7932, 0.538, 0.7993, 0.5152, 0.7851, 0.4488, 0.7279, 0.4499, 0.7864, 0.3848, 0.7758, 0.3831, 0.7264, 0.6096, 0.8726, 0.5905, 0.8449, 0.5922, 0.8411, 0.6135, 0.8722, 0.6337, 0.9128, 0.6096, 0.8726, 0.6134, 0.8716, 0.6371, 0.9108, 0.775, 0.5285, 0.7659, 0.5657, 0.7251, 0.5591, 0.737, 0.522, 0.7659, 0.5657, 0.6858, 0.634, 0.6867, 0.6087, 0.7251, 0.5591, 0.6885, 0.5568, 0.6518, 0.5565, 0.6425, 0.5187, 0.6898, 0.5187, 0.7502, 0.6421, 0.7779, 0.6421, 0.7779, 0.6524, 0.7502, 0.6524, 0.6979, 0.6524, 0.7051, 0.6592, 0.6459, 0.6597, 0.6383, 0.6524, 0.5917, 0.7569, 0.603, 0.7932, 0.5152, 0.7851, 0.5203, 0.7241, 0.5357, 0.6673, 0.5917, 0.7569, 0.5203, 0.7241, 0.2439, 0.7247, 0.2443, 0.7749, 0.1734, 0.771, 0.1694, 0.7257, 0.5357, 0.6673, 0.5203, 0.7241, 0.4488, 0.7279, 0.4481, 0.6628, 0.07119, 0.7544, 0.009224, 0.7555, 0.06061, 0.7226, 0.08772, 0.7241, 0.1087, 0.7592, 0.1734, 0.771, 0.17, 0.7967, 0.09838, 0.7861, 0.07435, 0.1085, 0.002853, 0.04003, 0.03631, 0.005094, 0.1078, 0.07357, 0.7227, 0.735, 0.7082, 0.73, 0.8333, 0.735, 0.7844, 0.735, 0.7227, 0.7851, 0.7082, 0.7901, 0.7082, 0.73, 0.7227, 0.735, 0.6446, 0.7393, 0.6038, 0.7387, 0.7082, 0.73, 0.6691, 0.7393, 0.6691, 0.7852, 0.7082, 0.7901, 0.6038, 0.787, 0.6446, 0.7852, 0.6263, 0.7571, 0.6142, 0.7571, 0.6142, 0.7453, 0.6263, 0.7453, 0.6981, 0.7392, 0.7082, 0.73, 0.7082, 0.7901, 0.6981, 0.7513, 0.6867, 0.6087, 0.6518, 0.5565, 0.6885, 0.5568, 0.7251, 0.5591, 0.6142, 0.7571, 0.6038, 0.787, 0.6038, 0.7387, 0.6142, 0.7453, 0.8058, 0.7512, 0.7844, 0.7851, 0.7844, 0.735, 0.8058, 0.7394, 0.8058, 0.7394, 0.7844, 0.735, 0.8333, 0.735, 0.8178, 0.7394, 0.8178, 0.7512, 0.8374, 0.7901, 0.7844, 0.7851, 0.8058, 0.7512, 0.686, 0.7513, 0.6691, 0.7852, 0.6691, 0.7393, 0.686, 0.7392, 0.6263, 0.7453, 0.6446, 0.7393, 0.6446, 0.7852, 0.6263, 0.7571, 0.6142, 0.7453, 0.6038, 0.7387, 0.6446, 0.7393, 0.6263, 0.7453, 0.686, 0.7392, 0.6691, 0.7393, 0.7082, 0.73, 0.6981, 0.7392, 0.6981, 0.7513, 0.7082, 0.7901, 0.6691, 0.7852, 0.686, 0.7513, 0.6263, 0.7571, 0.6446, 0.7852, 0.6038, 0.787, 0.6142, 0.7571, 0.2386, 0.2688, 0.1439, 0.187, 0.1851, 0.1435, 0.2794, 0.2312, 0.3465, 0.1589, 0.2794, 0.2312, 0.1851, 0.1435, 0.2518, 0.07111, 0.3473, 0.3375, 0.3473, 0.3352, 0.3973, 0.3352, 0.3973, 0.3375, 0.5707, 0.3375, 0.509, 0.3375, 0.509, 0.3352, 0.5707, 0.3352, 0.459, 0.3375, 0.459, 0.3352, 0.509, 0.3352, 0.509, 0.3375, 0.3973, 0.3375, 0.3973, 0.3352, 0.459, 0.3352, 0.459, 0.3375, 0.8735, 0.328, 0.8735, 0.3035, 0.8759, 0.3035, 0.8759, 0.328, 0.8735, 0.2331, 0.8735, 0.1872, 0.8759, 0.1872, 0.8759, 0.2331, 0.8735, 0.2331, 0.8759, 0.2331, 0.8759, 0.2576, 0.8735, 0.2576, 0.8735, 0.3035, 0.8735, 0.2576, 0.8759, 0.2576, 0.8759, 0.3035, 0.5931, 0.3685, 0.5954, 0.3685, 0.5954, 0.3806, 0.5931, 0.3806, 0.5931, 0.3927, 0.5931, 0.3806, 0.5954, 0.3806, 0.5954, 0.3927, 0.5931, 0.3564, 0.5931, 0.3443, 0.5954, 0.3443, 0.5954, 0.3564, 0.5931, 0.3685, 0.5931, 0.3564, 0.5954, 0.3564, 0.5954, 0.3685, 0.2518, 0.07111, 0.1851, 0.1435, 0.1078, 0.07357, 0.1745, 0.0004049, 0.5149, 0.8082, 0.4503, 0.8087, 0.4503, 0.8057, 0.5149, 0.8052, 0.1195, 0.7231, 0.1087, 0.7592, 0.07119, 0.7544, 0.08772, 0.7241, 0.3518, 0.3795, 0.3518, 0.3488, 0.4162, 0.3443, 0.4162, 0.3796, 0.05261, 0.8536, 0.004275, 0.881, 0.0004049, 0.8804, 0.05109, 0.851, 0.0863, 0.8344, 0.05261, 0.8536, 0.05104, 0.851, 0.08579, 0.8314, 0.1551, 0.8224, 0.08514, 0.8423, 0.0863, 0.8344, 0.1531, 0.8133, 0.5074, 0.04542, 0.5799, 0.05011, 0.5783, 0.06314, 0.5065, 0.05473, 0.3848, 0.7758, 0.3861, 0.8042, 0.2427, 0.8022, 0.2443, 0.7749, 0.4327, 0.8082, 0.3681, 0.8087, 0.3681, 0.8057, 0.4327, 0.8052, 0.3667, 0.827, 0.2252, 0.8217, 0.2253, 0.8086, 0.3681, 0.8087, 0.08514, 0.8423, 0.05185, 0.8609, 0.05261, 0.8536, 0.0863, 0.8344, 0.4503, 0.8057, 0.4503, 0.8087, 0.4327, 0.8082, 0.4327, 0.8052, 0.3826, 0.5965, 0.3812, 0.661, 0.2442, 0.6591, 0.2434, 0.5962, 0.05185, 0.8609, 0.01381, 0.8834, 0.004275, 0.881, 0.05261, 0.8536, 0.1735, 0.549, 0.1705, 0.5233, 0.2433, 0.5187, 0.2445, 0.5461, 0.119, 0.5962, 0.08721, 0.5947, 0.0711, 0.5641, 0.1086, 0.5599, 0.5185, 0.2581, 0.4776, 0.2259, 0.4921, 0.211, 0.5472, 0.2644, 0.5403, 0.2792, 0.5185, 0.2581, 0.5472, 0.2644, 0.5456, 0.2736, 0.3711, 0.3383, 0.3831, 0.3383, 0.3831, 0.3407, 0.3711, 0.3407, 0.3593, 0.3383, 0.3711, 0.3383, 0.3711, 0.3407, 0.3593, 0.3407, 0.3473, 0.3383, 0.3593, 0.3383, 0.3593, 0.3407, 0.3473, 0.3407, 0.5668, 0.4312, 0.5017, 0.4311, 0.5017, 0.3796, 0.5659, 0.3845, 0.5577, 0.3542, 0.5659, 0.3845, 0.5017, 0.3796, 0.4805, 0.3444, 0.5415, 0.808, 0.5905, 0.8449, 0.5773, 0.8552, 0.5149, 0.8082, 0.0004049, 0.174, 0.07435, 0.1085, 0.1439, 0.187, 0.06999, 0.2525, 0.8178, 0.7394, 0.8333, 0.735, 0.8374, 0.7901, 0.8178, 0.7512, 0.701, 0.1585, 0.6798, 0.1585, 0.6798, 0.1068, 0.701, 0.1068, 0.7925, 0.4979, 0.792, 0.4873, 0.8086, 0.4787, 0.8111, 0.5125, 0.6018, 0.2626, 0.6069, 0.2626, 0.6069, 0.376, 0.6018, 0.376, 0.3764, 0.922, 0.3748, 0.928, 0.2578, 0.928, 0.2578, 0.922, 0.4028, 0.1585, 0.5132, 0.1585, 0.5132, 0.2102, 0.4028, 0.2102, 0.8699, 0.4879, 0.876, 0.4879, 0.876, 0.5997, 0.8699, 0.5997, 0.6395, 0.81, 0.6445, 0.81, 0.6445, 0.8247, 0.6395, 0.8247, 0.3748, 0.928, 0.3764, 0.922, 0.3955, 0.922, 0.3928, 0.928, 0.7029, 0.8787, 0.6429, 0.8787, 0.6429, 0.8607, 0.7029, 0.8607, 0.6442, 0.8297, 0.6445, 0.8247, 0.7029, 0.8247, 0.7026, 0.8297, 0.2578, 0.922, 0.2578, 0.928, 0.1979, 0.9547, 0.1979, 0.9257, 0.7416, 0.328, 0.7416, 0.211, 0.8072, 0.211, 0.8071, 0.328, 0.5132, 0.1585, 0.6424, 0.1585, 0.6424, 0.2102, 0.5132, 0.2102, 0.8822, 0.4879, 0.8884, 0.4879, 0.8884, 0.5997, 0.8822, 0.5997, 0.6018, 0.376, 0.5998, 0.38, 0.5998, 0.2606, 0.6018, 0.2626, 0.6599, 0.4011, 0.7133, 0.4255, 0.712, 0.4284, 0.6586, 0.4041, 0.6048, 0.2581, 0.6028, 0.2571, 0.6592, 0.236, 0.6599, 0.2375, 0.876, 0.4879, 0.8822, 0.4879, 0.8822, 0.5997, 0.876, 0.5997, 0.6703, 0.376, 0.6069, 0.376, 0.6069, 0.2626, 0.6703, 0.2626, 0.8637, 0.3288, 0.8699, 0.3288, 0.8698, 0.4406, 0.8637, 0.4406, 0.8637, 0.6058, 0.8637, 0.5997, 0.8699, 0.5997, 0.8699, 0.6058, 0.6048, 0.3805, 0.6069, 0.376, 0.6703, 0.376, 0.6599, 0.4011, 0.6599, 0.2375, 0.6703, 0.2626, 0.6069, 0.2626, 0.6048, 0.2581, 0.7035, 0.849, 0.7035, 0.8518, 0.6435, 0.8518, 0.6435, 0.849, 0.3955, 0.922, 0.3955, 0.937, 0.3928, 0.937, 0.3928, 0.928, 0.7026, 0.8341, 0.7035, 0.849, 0.6435, 0.849, 0.6426, 0.8341, 0.6429, 0.8607, 0.6435, 0.8518, 0.7035, 0.8518, 0.7029, 0.8607, 0.8822, 0.3288, 0.8884, 0.3288, 0.8884, 0.4406, 0.8822, 0.4406, 0.8699, 0.3288, 0.8761, 0.3288, 0.876, 0.4406, 0.8698, 0.4406, 0.6395, 0.8247, 0.6379, 0.8291, 0.6379, 0.81, 0.6395, 0.81, 0.8761, 0.3288, 0.8822, 0.3288, 0.8822, 0.4406, 0.876, 0.4406, 0.7026, 0.8297, 0.7026, 0.8341, 0.6426, 0.8341, 0.6442, 0.8297, 0.6445, 0.81, 0.7029, 0.81, 0.7029, 0.8247, 0.6445, 0.8247, 0.7029, 0.8787, 0.7043, 0.9017, 0.6429, 0.8787, 0.7026, 0.805, 0.7029, 0.81, 0.6445, 0.81, 0.6442, 0.805, 0.8637, 0.4467, 0.8637, 0.4406, 0.8698, 0.4406, 0.8698, 0.4467, 0.8637, 0.4879, 0.8699, 0.4879, 0.8699, 0.5997, 0.8637, 0.5997, 0.9676, 0.04739, 0.9545, 0.03723, 0.9834, 0.0004052, 0.9965, 0.01057, 0.3517, 0.4826, 0.5017, 0.4826, 0.4805, 0.5179, 0.4161, 0.5179, 0.4028, 0.2102, 0.3473, 0.2102, 0.3473, 0.1585, 0.4028, 0.1585, 0.8344, 0.3542, 0.837, 0.3605, 0.7982, 0.3765, 0.7956, 0.3702, 0.837, 0.3926, 0.8344, 0.3989, 0.7956, 0.3829, 0.7982, 0.3765, 0.8117, 0.4217, 0.8054, 0.4243, 0.7893, 0.3855, 0.7956, 0.3829, 0.7732, 0.4243, 0.7669, 0.4217, 0.783, 0.3829, 0.7893, 0.3855, 0.6424, 0.1585, 0.6798, 0.1585, 0.6798, 0.2102, 0.6424, 0.2102, 0.7945, 0.3714, 0.7956, 0.3702, 0.7982, 0.3765, 0.7967, 0.3765, 0.7967, 0.3765, 0.7982, 0.3765, 0.7956, 0.3829, 0.7945, 0.3817, 0.7945, 0.3817, 0.7956, 0.3829, 0.7893, 0.3855, 0.7893, 0.3839, 0.7893, 0.3839, 0.7893, 0.3855, 0.783, 0.3829, 0.7841, 0.3817, 0.8522, 0.3288, 0.8551, 0.3288, 0.8551, 0.4912, 0.8523, 0.4912, 0.1631, 0.6456, 0.1689, 0.5942, 0.2434, 0.5962, 0.858, 0.3288, 0.8609, 0.3288, 0.8608, 0.4912, 0.858, 0.4912, 0.8395, 0.5209, 0.8245, 0.5571, 0.8193, 0.5549, 0.8343, 0.5187, 0.7779, 0.5421, 0.8141, 0.5571, 0.812, 0.5623, 0.7758, 0.5473, 0.8551, 0.3288, 0.858, 0.3288, 0.858, 0.4912, 0.8551, 0.4912, 0.8043, 0.5187, 0.8193, 0.5549, 0.8141, 0.5571, 0.7991, 0.5209, 0.7758, 0.5773, 0.812, 0.5623, 0.8141, 0.5675, 0.7779, 0.5825, 0.8193, 0.5549, 0.8193, 0.5623, 0.8141, 0.5571, 0.812, 0.5623, 0.8193, 0.5623, 0.8141, 0.5675, 0.8494, 0.3288, 0.8522, 0.3288, 0.8523, 0.4912, 0.8495, 0.4912, 0.8245, 0.5571, 0.8193, 0.5623, 0.8193, 0.5549, 0.8141, 0.5571, 0.8193, 0.5623, 0.812, 0.5623, 0.3517, 0.4826, 0.3518, 0.5134, 0.2101, 0.5139, 0.2414, 0.4828, 0.701, 0.1585, 0.7311, 0.1585, 0.7311, 0.2102, 0.701, 0.2102, 0.8431, 0.6992, 0.8643, 0.6992, 0.8643, 0.7292, 0.9451, 0.07247, 0.9333, 0.06065, 0.9545, 0.03723, 0.9676, 0.04739, 0.06803, 0.4858, 0.03626, 0.4645, 0.0005051, 0.4382, 0.06751, 0.4324, 0.4055, 0.3408, 0.3957, 0.3408, 0.3987, 0.3383, 0.4085, 0.3383, 0.3826, 0.5965, 0.2434, 0.5962, 0.2445, 0.5461, 0.385, 0.5472, 0.4483, 0.5959, 0.4467, 0.661, 0.3812, 0.661, 0.3826, 0.5965, 0.4483, 0.5959, 0.4502, 0.5374, 0.5155, 0.5396, 0.5197, 0.6007, 0.6383, 0.6421, 0.6285, 0.6421, 0.6366, 0.6354, 0.6464, 0.6354, 0.385, 0.5472, 0.3867, 0.5187, 0.4519, 0.5197, 0.4502, 0.5374, 0.8188, 0.6421, 0.7779, 0.6421, 0.7804, 0.6375, 0.6979, 0.6421, 0.7502, 0.6421, 0.7502, 0.6524, 0.6979, 0.6524, 0.7779, 0.6421, 0.7502, 0.6421, 0.7504, 0.6353, 0.7784, 0.6369, 0.1689, 0.5942, 0.1631, 0.6456, 0.1246, 0.6339, 0.119, 0.5962, 0.08721, 0.5947, 0.09892, 0.6199, 0.06008, 0.5958, 0.119, 0.5962, 0.1246, 0.6339, 0.09892, 0.6199, 0.08721, 0.5947, 0.1689, 0.5942, 0.119, 0.5962, 0.1086, 0.5599, 0.1735, 0.549, 0.2093, 0.431, 0.2101, 0.5139, 0.1373, 0.5088, 0.1366, 0.4317, 0.9451, 0.07247, 0.9491, 0.07408, 0.8931, 0.1058, 0.892, 0.103, 0.892, 0.103, 0.8916, 0.106, 0.8652, 0.1025, 0.8656, 0.09954, 0.0711, 0.5641, 0.05887, 0.5422, 0.09873, 0.5328, 0.1086, 0.5599, 0.7849, 0.07166, 0.784, 0.08929, 0.72, 0.0808, 0.7208, 0.06246, 0.009155, 0.5622, 0.0004049, 0.5571, 0.05887, 0.5422, 0.0711, 0.5641, 0.5065, 0.05473, 0.5069, 0.05823, 0.4372, 0.04406, 0.4377, 0.04111, 0.5904, 0.3313, 0.5403, 0.2792, 0.5456, 0.2736, 0.599, 0.3224, 0.7197, 0.08378, 0.5778, 0.06666, 0.5783, 0.06314, 0.72, 0.0808, 0.6034, 0.5327, 0.5155, 0.5396, 0.5385, 0.5257, 0.4483, 0.5959, 0.3826, 0.5965, 0.385, 0.5472, 0.4502, 0.5374, 0.9676, 0.04739, 0.9714, 0.04827, 0.9464, 0.07651, 0.9451, 0.07247, 0.9965, 0.01057, 0.9996, 0.01294, 0.9712, 0.0489, 0.9676, 0.04739, 0.6425, 0.5187, 0.6518, 0.5565, 0.6106, 0.5603, 0.6042, 0.5226, 0.6106, 0.5603, 0.6518, 0.5565, 0.6867, 0.6087, 0.6858, 0.634, 0.6179, 0.6421, 0.6285, 0.6421, 0.6285, 0.6524, 0.6179, 0.6524, 0.6979, 0.6421, 0.6383, 0.6421, 0.6459, 0.6348, 0.7051, 0.6353, 0.5916, 0.5689, 0.5197, 0.6007, 0.5155, 0.5396, 0.6034, 0.5327, 0.5343, 0.6577, 0.5197, 0.6007, 0.5916, 0.5689, 0.4483, 0.5959, 0.5197, 0.6007, 0.5343, 0.6577, 0.4467, 0.661, 0.0711, 0.5641, 0.08721, 0.5947, 0.06008, 0.5958, 0.009155, 0.5622, 0.8188, 0.6473, 0.8989, 0.6473, 0.8188, 0.6524, 0.1439, 0.187, 0.07435, 0.1085, 0.1078, 0.07357, 0.1851, 0.1435, 0.2386, 0.2688, 0.2794, 0.2312, 0.3465, 0.304, 0.3057, 0.3416, 0.8656, 0.09954, 0.8652, 0.1025, 0.8012, 0.09402, 0.8016, 0.09106, 0.3517, 0.4826, 0.4161, 0.5179, 0.3518, 0.5134, 0.4021, 0.02575, 0.4009, 0.02848, 0.3473, 0.004847, 0.3511, 0.003821, 0.4377, 0.04111, 0.4375, 0.0441, 0.4008, 0.02845, 0.4021, 0.02575, 0.5074, 0.04542, 0.5065, 0.05473, 0.4377, 0.04111, 0.4357, 0.0334, 0.3867, 0.5187, 0.385, 0.5472, 0.2445, 0.5461, 0.2433, 0.5187, 0.784, 0.08929, 0.7837, 0.09226, 0.7196, 0.08377, 0.72, 0.0808, 0.7208, 0.06246, 0.72, 0.0808, 0.5783, 0.06314, 0.5799, 0.05011, 0.4357, 0.0334, 0.4377, 0.04111, 0.4021, 0.02575, 0.4006, 0.0186, 0.8012, 0.09402, 0.7837, 0.09226, 0.784, 0.08929, 0.8016, 0.09106, 0.4006, 0.0186, 0.4021, 0.02575, 0.3511, 0.003821, 0.3603, 0.0004049, 0.5668, 0.4312, 0.5659, 0.4778, 0.5017, 0.4826, 0.5017, 0.4311, 0.5577, 0.5081, 0.4805, 0.5179, 0.5017, 0.4826, 0.5659, 0.4778, 0.892, 0.103, 0.8656, 0.09954, 0.9333, 0.06065, 0.9451, 0.07247, 0.701, 0.1585, 0.701, 0.2102, 0.6798, 0.2102, 0.6798, 0.1585, 0.4416, 0.2556, 0.4776, 0.2259, 0.4452, 0.2594, 0.5065, 0.05473, 0.5783, 0.06314, 0.5781, 0.06668, 0.5064, 0.05826, 0.4416, 0.2556, 0.4067, 0.2562, 0.4632, 0.211, 0.4776, 0.2259, 0.4238, 0.274, 0.4067, 0.2562, 0.4416, 0.2556, 0.6163, 0.5006, 0.5676, 0.5088, 0.5676, 0.4505, 0.6163, 0.4524, 0.8643, 0.7292, 0.7139, 0.7292, 0.8431, 0.6992, 0.8431, 0.6992, 0.7139, 0.7292, 0.7139, 0.6618, 0.8431, 0.6618, 0.6038, 0.6706, 0.7139, 0.6618, 0.7139, 0.7292, 0.6038, 0.7261, 0.7677, 0.805, 0.7677, 0.8414, 0.7596, 0.8414, 0.7596, 0.805, 0.7596, 0.805, 0.7596, 0.8414, 0.7515, 0.8414, 0.7515, 0.805, 0.7515, 0.805, 0.7515, 0.8414, 0.7433, 0.8414, 0.7433, 0.805, 0.7433, 0.805, 0.7433, 0.8414, 0.7352, 0.8414, 0.7352, 0.805, 0.7352, 0.805, 0.7352, 0.8414, 0.7271, 0.8414, 0.7271, 0.805, 0.7051, 0.8552, 0.7051, 0.8471, 0.7109, 0.8414, 0.7109, 0.861, 0.7271, 0.805, 0.7271, 0.8414, 0.719, 0.8414, 0.719, 0.805, 0.719, 0.861, 0.719, 0.8414, 0.7247, 0.8471, 0.7247, 0.8552, 0.7109, 0.861, 0.7109, 0.8414, 0.719, 0.8414, 0.719, 0.861, 0.719, 0.805, 0.719, 0.8414, 0.7109, 0.8414, 0.7109, 0.805, 0.7758, 0.805, 0.7758, 0.8414, 0.7677, 0.8414, 0.7677, 0.805, 0.07941, 0.2618, 0.1439, 0.187, 0.2386, 0.2688, 0.1741, 0.3435, 0.6885, 0.5568, 0.6898, 0.5187, 0.737, 0.522, 0.7251, 0.5591, 0.8188, 0.6421, 0.8989, 0.6473, 0.8188, 0.6473, 0.7779, 0.6421, 0.8188, 0.6421, 0.8188, 0.6473, 0.7779, 0.6524, 0.7779, 0.6421, 0.8188, 0.6473, 0.6037, 0.3835, 0.6022, 0.3829, 0.6048, 0.3805, 0.7408, 0.38, 0.7387, 0.38, 0.7388, 0.376, 0.7844, 0.7851, 0.8374, 0.7901, 0.7082, 0.7901, 0.7227, 0.7851, 0.8629, 0.496, 0.8609, 0.498, 0.8608, 0.4912, 0.8628, 0.4932, 0.3826, 0.6618, 0.3831, 0.7264, 0.2439, 0.7247, 0.2456, 0.6618, 0.5737, 0.4105, 0.5737, 0.4167, 0.5676, 0.4167, 0.5676, 0.4105, 0.5737, 0.3443, 0.5799, 0.3443, 0.5799, 0.3965, 0.5737, 0.3965, 0.5799, 0.3443, 0.5861, 0.3443, 0.5861, 0.3965, 0.5799, 0.3965, 0.5676, 0.3443, 0.5737, 0.3443, 0.5737, 0.3965, 0.5676, 0.3965, 0.5737, 0.3965, 0.5737, 0.4027, 0.5676, 0.4027, 0.5676, 0.3965, 0.5861, 0.3443, 0.5923, 0.3443, 0.5923, 0.3965, 0.5861, 0.3965, 0.2442, 0.6591, 0.1631, 0.6456, 0.2434, 0.5962, 0.2439, 0.7247, 0.1694, 0.7257, 0.1643, 0.6742])
me_plane_002.use_remesh_preserve_volume = False
me_plane_002.use_remesh_preserve_attributes = False
me_plane_002.use_mirror_vertex_groups = False
me_plane_002.update()
me_plane_000 = bpy.data.meshes.new('Plane.000')
me_plane_000.from_pydata([(0.8638, 3.091, 2.398), (0.9733, 4.53, 2.315), (0.8638, 3.091, 0.5317), (1.0, 4.557, 2.415), (0.8638, 4.425, 0.5317), (0.9733, 2.629, 2.315), (0.8638, 4.425, 2.398), (1.0, 2.602, 2.415), (0.9728, 2.575, 2.315), (1.0, 4.557, 2.315), (0.8638, 4.528, 0.5317), (0.8638, 4.528, 2.398), (0.9733, 2.629, 2.4), (0.9733, 4.53, 2.4), (0.9669, 4.425, 0.5317), (0.9669, 4.425, 2.398), (0.9669, 4.528, 0.5317), (1.0, 2.257, 2.315), (0.9669, 4.528, 2.398), (1.0, 2.257, 2.415), (0.9669, 2.433, 2.398), (1.0, 2.302, 2.415), (0.9669, 2.433, 1.526), (1.0, 2.257, 2.565), (0.9669, 2.33, 2.398), (1.0, 2.302, 2.565), (0.9728, 2.33, 2.315), (0.9669, 2.33, 1.526), (1.0, 2.602, 2.315), (0.8638, 2.433, 2.398), (1.0, 2.302, 2.315), (0.8638, 2.433, 1.526), (0.9728, 2.575, 2.399), (0.8638, 2.33, 2.398), (0.9728, 2.33, 2.399), (0.8638, 2.33, 1.526), (0.8638, 3.194, 0.5317), (0.8638, 3.194, 2.398), (0.9669, 3.091, 0.5317), (0.9669, 3.091, 2.398), (0.9669, 3.194, 0.5317), (0.9669, 3.194, 2.398), (0.8635, 1.028, 1.657), (0.8635, 3.186, 1.657), (0.8635, -0.811, 1.511), (0.8635, 1.27, 1.452), (0.8635, 2.657, 1.379), (0.8635, -0.03495, 1.381), (0.8635, 0.8583, 1.179), (0.8635, 2.858, 1.182), (0.8635, -0.5433, 1.083), (0.8635, 0.3748, 1.381), (0.8635, 2.858, 1.379), (0.8635, 1.27, 0.6154), (0.8635, 2.657, 1.182), (0.8635, -0.5433, 1.28), (0.8635, 0.8583, 1.381), (0.8635, 0.3748, 0.6138), (0.8635, -0.03495, 0.6138), (0.8635, 1.028, 0.5317), (0.8635, 3.186, 0.5317), (0.3999, -0.811, 1.283), (0.8635, -0.811, 0.5837), (0.8635, 2.3, 0.6154), (0.8635, 2.3, 1.452), (0.8635, 0.6568, 1.381), (0.8635, 0.6568, 1.179), (0.8635, -0.3413, 1.083), (0.8635, -0.3413, 1.28), (0.09947, -0.811, 1.283), (0.09947, -0.811, 0.9831), (0.3999, -0.811, 0.9831), (0.09947, -0.7899, 0.9831), (0.3999, -0.7899, 0.9831), (0.09947, -0.7899, 1.283), (0.3999, -0.7899, 1.283), (0.1054, 1.127, 1.631), (0.08681, 1.108, 2.333), (0.1491, 1.021, 1.631), (0.1228, 1.021, 2.333), (0.1054, 0.9158, 1.631), (0.08681, 0.9344, 2.333), (0.04382, -0.7188, 4.229), (0.04455, -0.7205, 1.506), (0.06158, -0.676, 4.229), (0.06301, -0.676, 1.506), (0.1054, 1.127, 2.333), (0.1491, 1.021, 2.333), (0.1054, 0.9158, 2.333), (0.04382, -0.6331, 4.229), (0.04455, -0.6314, 1.506), (0.08681, 1.108, 1.678), (0.1228, 1.021, 1.678), (0.08681, 0.9344, 1.678), (0.8635, 3.186, 1.033), (1.455, -0.811, 0.5837), (1.455, 3.186, 0.5317), (1.455, 1.028, 0.5317), (0.7818, 4.696, 0.7973), (0.8635, 3.541, 0.5317), (1.455, 3.541, 0.7973), (1.327, 4.558, 0.7973), (0.8635, -1.334, 1.032), (1.455, -1.334, 1.032), (1.455, -1.334, 0.6204), (0.8635, -1.334, 0.6204), (1.371, -2.538, 0.7309), (1.455, -1.761, 1.017), (0.8635, -1.761, 1.017), (1.371, -2.538, 0.9892), (0.8635, -2.538, 0.9892), (0.8635, -2.538, 0.7309), (1.192, -3.214, 0.8273), (1.003, -3.671, 0.9237), (0.0, -3.671, 0.9237), (0.6263, -4.186, 1.029), (0.08577, -4.762, 1.158), (0.8635, -1.761, 1.105), (0.8635, -2.538, 1.077), (0.08577, -5.004, 1.158), (0.08577, -4.888, 1.263), (0.08577, -5.13, 1.263), (0.08577, -3.659, -0.1406), (0.08577, -3.286, -0.4152), (0.08577, -2.925, -0.5283), (0.08577, -2.62, -0.5668), (0.08577, -1.805, -0.5933), (0.4686, -1.282, -0.5713), (0.5651, -0.6329, -0.5724), (0.6098, 0.9798, -0.5465), (0.6175, 2.89, -0.5197), (0.5628, 3.484, -0.4573), (0.3256, 3.881, -0.2732), (0.08577, -4.828, 1.158), (0.08577, -4.954, 1.263), (0.6656, -4.217, 1.029), (1.051, -3.685, 0.9236), (1.241, -3.226, 0.8273), (1.42, -2.543, 0.7309), (0.08577, -3.59, -0.0506), (0.08577, -3.228, -0.3489), (0.08577, -2.885, -0.4631), (0.08577, -2.624, -0.4944), (1.505, -0.811, 0.5837), (1.505, 3.186, 0.5317), (1.505, 1.028, 0.5317), (1.505, 3.541, 0.7973), (1.377, 4.608, 0.7973), (1.505, -1.334, 0.6204), (1.505, -1.761, 0.654), (1.377, 4.559, 0.5237), (0.765, 4.76, 0.7973), (0.717, 4.723, 0.5002), (0.08577, -3.989, 0.1769), (0.08577, -3.828, 0.1857), (0.08577, -4.288, 0.4667), (0.08577, -4.732, 0.8849), (0.477, -4.063, 0.678), (0.2831, -3.879, 0.3095), (0.7593, -3.604, 0.5266), (0.5257, -3.489, 0.1323), (0.9785, -3.157, 0.3951), (0.704, -3.063, -0.04393), (1.193, -2.609, 0.2429), (0.8542, -2.624, -0.1748), (0.9909, -1.876, -0.3177), (1.309, -1.867, 0.1358), (1.025, -1.359, -0.3552), (1.349, -1.371, 0.112), (1.045, -0.7599, -0.3465), (1.368, -0.7851, 0.1209), (1.045, 0.9954, -0.3498), (1.368, 1.012, 0.1111), (1.028, 3.042, -0.3217), (1.368, 3.193, 0.1263), (0.9698, 3.852, -0.1499), (1.298, 4.47, 0.192), (0.5148, 4.245, -0.04527), (0.6191, 4.591, 0.1908), (0.08577, -4.561, 0.884), (0.08577, -4.122, 0.4649), (0.8246, 1.27, 1.452), (0.8246, 2.657, 1.379), (0.8246, -0.03495, 1.381), (0.8246, 0.8583, 1.179), (0.8246, 2.858, 1.182), (0.8246, -0.5433, 1.083), (0.8246, 0.3748, 1.381), (0.8246, 2.858, 1.379), (0.8246, 1.27, 0.6154), (0.8246, 2.657, 1.182), (0.8246, -0.5433, 1.28), (0.8246, 0.8583, 1.381), (0.8246, 0.3748, 0.6138), (0.8246, -0.03495, 0.6138), (0.8246, 1.028, 1.535), (0.8246, 3.117, 1.452), (0.8246, -0.7171, 0.5837), (0.8246, 2.3, 0.6154), (0.8246, 2.3, 1.452), (0.8246, 0.6568, 1.381), (0.8246, 0.6568, 1.179), (0.8246, -0.3413, 1.083), (0.8246, -0.3413, 1.28), (0.8246, -0.7171, 1.39), (0.8246, 3.472, 0.5317), (0.8635, 3.541, 1.033), (0.8246, 1.028, 0.5317), (0.8246, 3.186, 0.5317), (0.8635, 2.107, 0.5317), (1.455, 2.107, 0.5317), (0.6474, 2.059, -0.5363), (1.505, 2.107, 0.5317), (1.052, 2.097, -0.3348), (1.368, 2.102, 0.1187), (0.8246, 2.107, 0.5317), (0.6355, -4.162, 1.084), (1.012, -3.647, 0.9698), (1.201, -3.19, 0.9103), (1.464, -0.7872, 0.8176), (1.464, 1.052, 0.8254), (1.371, -2.538, 0.86), (1.455, -1.334, 0.8261), (0.6748, -4.193, 1.084), (1.06, -3.661, 0.9697), (1.25, -3.202, 0.9103), (1.43, -2.537, 0.8607), (1.514, -0.7872, 0.8176), (1.514, 1.052, 0.8254), (1.514, -1.761, 0.8351), (1.514, -1.334, 0.8262), (1.464, 2.131, 0.8254), (1.514, 2.131, 0.8254), (1.455, -1.761, 0.8351), (0.7818, 4.696, 0.5317), (1.455, 3.541, 0.5317), (1.327, 4.558, 0.5317), (0.8246, 3.151, 0.9919), (0.8246, 3.472, 0.9919), (-0.8638, 3.091, 2.398), (-0.9733, 4.53, 2.315), (-0.8638, 3.091, 0.5317), (-1.0, 4.557, 2.415), (-0.8638, 4.425, 0.5317), (-0.9733, 2.629, 2.315), (-0.8638, 4.425, 2.398), (-1.0, 2.602, 2.415), (0.0, 4.53, 2.376), (0.0, 4.557, 2.476), (0.0, 2.602, 2.476), (0.0, 2.629, 2.376), (0.0, 4.557, 2.861), (0.0, 2.602, 2.861), (-0.9728, 2.575, 2.315), (-1.0, 4.557, 2.315), (0.0, 4.557, 2.376), (-0.8638, 4.528, 0.5317), (-0.8638, 4.528, 2.398), (0.0, 2.575, 2.376), (0.0, 4.53, 2.83), (0.0, 2.629, 2.83), (-0.9733, 2.629, 2.4), (-0.9733, 4.53, 2.4), (-0.9669, 4.425, 0.5317), (-0.9669, 4.425, 2.398), (-0.9669, 4.528, 0.5317), (-1.0, 2.257, 2.315), (-0.9669, 4.528, 2.398), (-1.0, 2.257, 2.415), (-0.9669, 2.433, 2.398), (-1.0, 2.302, 2.415), (-0.9669, 2.433, 1.526), (-1.0, 2.257, 2.565), (-0.9669, 2.33, 2.398), (-1.0, 2.302, 2.565), (0.0, 2.257, 2.376), (0.0, 2.257, 2.476), (0.0, 2.302, 2.476), (0.0, 2.257, 2.626), (0.0, 2.302, 2.626), (-0.9728, 2.33, 2.315), (-0.9669, 2.33, 1.526), (0.0, 2.302, 2.376), (0.0, 2.602, 2.376), (-1.0, 2.602, 2.315), (-0.8638, 2.433, 2.398), (-1.0, 2.302, 2.315), (-0.8638, 2.433, 1.526), (0.0, 2.33, 2.376), (0.0, 2.575, 2.46), (0.0, 2.33, 2.46), (-0.9728, 2.575, 2.399), (-0.8638, 2.33, 2.398), (-0.9728, 2.33, 2.399), (-0.8638, 2.33, 1.526), (-0.8638, 3.194, 0.5317), (-0.8638, 3.194, 2.398), (-0.9669, 3.091, 0.5317), (-0.9669, 3.091, 2.398), (-0.9669, 3.194, 0.5317), (-0.9669, 3.194, 2.398), (0.0, 1.028, 1.657), (-0.8635, 1.028, 1.657), (0.0, 3.186, 1.657), (-0.8635, 3.186, 1.657), (0.0, -0.811, 1.511), (-0.8635, -0.811, 1.511), (-0.8635, 1.27, 1.452), (-0.8635, 2.657, 1.379), (-0.8635, -0.03495, 1.381), (-0.8635, 0.8583, 1.179), (-0.8635, 2.858, 1.182), (0.0, -0.811, 0.5837), (-0.8635, -0.5433, 1.083), (-0.8635, 0.3748, 1.381), (-0.8635, 2.858, 1.379), (-0.8635, 1.27, 0.6154), (-0.8635, 2.657, 1.182), (-0.8635, -0.5433, 1.28), (-0.8635, 0.8583, 1.381), (-0.8635, 0.3748, 0.6138), (-0.8635, -0.03495, 0.6138), (-0.8635, 1.028, 0.5317), (-0.8635, 3.186, 0.5317), (-0.3999, -0.811, 1.283), (-0.8635, -0.811, 0.5837), (-0.8635, 2.3, 0.6154), (-0.8635, 2.3, 1.452), (-0.8635, 0.6568, 1.381), (-0.8635, 0.6568, 1.179), (-0.8635, -0.3413, 1.083), (-0.8635, -0.3413, 1.28), (-0.09947, -0.811, 1.283), (-0.09947, -0.811, 0.9831), (-0.3999, -0.811, 0.9831), (-0.09947, -0.7899, 0.9831), (-0.3999, -0.7899, 0.9831), (-0.09947, -0.7899, 1.283), (-0.3999, -0.7899, 1.283), (0.0, 1.17, 1.631), (0.0, 1.144, 2.333), (-0.1054, 1.127, 1.631), (-0.08681, 1.108, 2.333), (-0.1491, 1.021, 1.631), (-0.1228, 1.021, 2.333), (-0.1054, 0.9158, 1.631), (-0.08681, 0.9344, 2.333), (0.0, 0.8721, 1.631), (0.0, 0.8985, 2.333), (0.0, -0.7366, 4.229), (0.0, -0.739, 1.506), (-0.04382, -0.7188, 4.229), (-0.04455, -0.7205, 1.506), (-0.06158, -0.676, 4.229), (-0.06301, -0.676, 1.506), (-0.1054, 1.127, 2.333), (0.0, 1.17, 2.333), (-0.1491, 1.021, 2.333), (-0.1054, 0.9158, 2.333), (0.0, 0.8721, 2.333), (-0.04382, -0.6331, 4.229), (-0.04455, -0.6314, 1.506), (0.0, -0.6153, 4.229), (-0.08681, 1.108, 1.678), (0.0, 1.144, 1.678), (-0.1228, 1.021, 1.678), (-0.08681, 0.9344, 1.678), (0.0, 0.8985, 1.678), (0.0, -0.6129, 1.506), (0.0, -0.676, 4.229), (-0.8635, 3.186, 1.033), (0.0, 1.021, 1.678), (-1.455, -0.811, 0.5837), (-1.455, 3.186, 0.5317), (-1.455, 1.028, 0.5317), (0.0, 4.71, 0.7973), (-0.7818, 4.696, 0.7973), (-0.8635, 3.541, 0.5317), (0.0, 3.541, 0.5317), (-1.455, 3.541, 0.7973), (-1.327, 4.558, 0.7973), (0.0, -1.334, 1.032), (-1.455, -1.334, 0.6204), (0.0, -1.334, 0.6204), (-1.371, -2.538, 0.7309), (0.0, -1.761, 1.017), (0.0, -2.538, 1.077), (0.0, -2.538, 0.7309), (-1.192, -3.214, 0.8273), (0.0, -3.214, 0.8273), (-1.003, -3.671, 0.9237), (-0.6263, -4.186, 1.029), (-0.08577, -4.762, 1.158), (0.0, -4.762, 1.158), (0.0, -1.761, 1.105), (-0.08577, -5.004, 1.158), (0.0, -5.004, 1.158), (-0.08577, -4.888, 1.263), (0.0, -4.888, 1.263), (-0.08577, -5.13, 1.263), (0.0, -5.13, 1.263), (-0.08577, -3.659, -0.1406), (0.0, -3.659, -0.1406), (-0.08577, -3.286, -0.4152), (0.0, -3.286, -0.4152), (-0.08577, -2.925, -0.5283), (0.0, -2.925, -0.5283), (-0.08577, -2.62, -0.5668), (0.0, -2.62, -0.5668), (-0.08577, -1.805, -0.5933), (0.0, -1.805, -0.5933), (-0.4686, -1.282, -0.5713), (0.0, -1.282, -0.6122), (-0.5651, -0.6329, -0.5724), (0.0, -0.6329, -0.6132), (-0.6098, 0.9798, -0.5465), (0.0, 0.9798, -0.5873), (-0.6175, 2.89, -0.5197), (0.0, 2.89, -0.5606), (-0.5628, 3.484, -0.4573), (0.0, 3.505, -0.4981), (-0.3256, 3.881, -0.2732), (0.0, 3.881, -0.3157), (-0.08577, -4.828, 1.158), (0.0, -4.954, 1.263), (-0.08577, -4.954, 1.263), (-0.6656, -4.217, 1.029), (-1.051, -3.685, 0.9236), (-1.241, -3.226, 0.8273), (-1.42, -2.543, 0.7309), (-0.08577, -3.59, -0.0506), (-0.08577, -3.228, -0.3489), (-0.08577, -2.885, -0.4631), (-0.08577, -2.624, -0.4944), (-1.505, -0.811, 0.5837), (-1.505, 3.186, 0.5317), (-1.505, 1.028, 0.5317), (-1.505, 3.541, 0.7973), (-1.377, 4.608, 0.7973), (-1.505, -1.334, 0.6204), (-1.505, -1.761, 0.654), (-1.377, 4.559, 0.5237), (0.0, 4.776, 0.7973), (-0.765, 4.76, 0.7973), (0.0, 4.742, 0.4937), (-0.717, 4.723, 0.5002), (-0.08577, -3.989, 0.1769), (-0.08577, -3.828, 0.1857), (0.0, -3.984, 0.1726), (-0.08577, -4.288, 0.4667), (-0.08577, -4.732, 0.8849), (-0.477, -4.063, 0.678), (-0.2831, -3.879, 0.3095), (-0.7593, -3.604, 0.5266), (-0.5257, -3.489, 0.1323), (-0.9785, -3.157, 0.3951), (-0.704, -3.063, -0.04393), (-1.193, -2.609, 0.2429), (-0.8542, -2.624, -0.1748), (-0.9909, -1.876, -0.3177), (-1.309, -1.867, 0.1358), (-1.025, -1.359, -0.3552), (-1.349, -1.371, 0.112), (-1.045, -0.7599, -0.3465), (-1.368, -0.7851, 0.1209), (-1.045, 0.9954, -0.3498), (-1.368, 1.012, 0.1111), (-1.028, 3.042, -0.3217), (-1.368, 3.193, 0.1263), (-0.9698, 3.852, -0.1499), (-1.298, 4.47, 0.192), (0.0, 4.321, -0.03039), (0.0, 4.612, 0.1908), (-0.5148, 4.245, -0.04527), (-0.6191, 4.591, 0.1908), (-0.08577, -4.561, 0.884), (-0.08577, -4.122, 0.4649), (0.0, -4.731, 0.8835), (0.0, -4.285, 0.4638), (-0.8246, 1.028, 1.535), (-0.8246, 3.117, 1.452), (-0.8246, -0.7171, 0.5837), (-0.8246, -0.7171, 1.39), (0.0, 3.186, 1.033), (-0.8246, 3.472, 0.5317), (-0.8635, 3.541, 1.033), (-0.8246, 1.028, 0.5317), (-0.8246, 3.186, 0.5317), (-0.8504, -0.03495, 0.6138), (-0.8635, 2.107, 0.5317), (-1.455, 2.107, 0.5317), (0.0, 2.059, -0.5771), (-0.6474, 2.059, -0.5363), (-1.505, 2.107, 0.5317), (-1.052, 2.097, -0.3348), (-1.368, 2.102, 0.1187), (-0.8504, 0.3748, 0.6138), (-0.8246, 2.107, 0.5317), (-0.6355, -4.162, 1.084), (-1.012, -3.647, 0.9698), (-1.201, -3.19, 0.9103), (-1.464, -0.7872, 0.8176), (-1.464, 1.052, 0.8254), (-1.371, -2.538, 0.86), (-1.455, -1.334, 0.8261), (-0.6748, -4.193, 1.084), (-1.06, -3.661, 0.9697), (-1.25, -3.202, 0.9103), (-1.43, -2.537, 0.8607), (-1.514, -0.7872, 0.8176), (-1.514, 1.052, 0.8254), (-1.514, -1.761, 0.8351), (-1.514, -1.334, 0.8262), (-1.464, 2.131, 0.8254), (-1.514, 2.131, 0.8254), (-0.7818, 4.696, 0.5317), (0.0, 4.71, 0.5317), (-1.455, 3.541, 0.5317), (-1.327, 4.558, 0.5317), (0.0, 3.541, 1.033), (-0.8246, 3.151, 0.9919), (-0.8246, 3.472, 0.9919), (-1.448, -1.763, 0.8382), (-1.445, -1.803, 0.6634), (0.0, -1.841, 0.6669), (0.8504, -0.5433, 1.083), (0.8504, -0.5433, 1.28), (0.8504, -0.3413, 1.083), (0.8504, -0.3413, 1.28), (-0.8504, -0.5433, 1.083), (-0.8504, -0.5433, 1.28), (-0.8504, -0.3413, 1.083), (-0.8504, -0.3413, 1.28), (-0.8504, 1.27, 1.452), (-0.8504, 2.3, 1.452), (-0.8504, 1.27, 0.6154), (-0.8504, 2.3, 0.6154), (-0.8504, -0.03495, 1.381), (-0.8504, 0.3748, 1.381), (-0.8504, 0.6568, 1.381), (-0.8504, 0.6568, 1.179), (-0.8504, 2.657, 1.182), (-0.8504, 2.657, 1.379), (-0.8504, 2.858, 1.379), (-0.8504, 2.858, 1.182), (-0.8504, 0.8583, 1.381), (-0.8504, 0.8583, 1.179), (-0.5432, -2.014, 0.6749), (-0.5432, -2.014, 1.282), (-0.4179, -2.066, 0.6749), (-0.4179, -2.066, 1.282), (-0.366, -2.191, 0.6749), (-0.366, -2.191, 1.282), (-0.4179, -2.317, 0.6749), (-0.4179, -2.317, 1.282), (-0.5432, -2.369, 0.6749), (-0.5432, -2.369, 1.282), (-0.6684, -2.317, 0.6749), (-0.6684, -2.317, 1.282), (-0.7203, -2.191, 0.6749), (-0.7203, -2.191, 1.282), (-0.6684, -2.066, 0.6749), (-0.6684, -2.066, 1.282)], [], [(1, 5, 12, 13), (28, 9, 3, 7), (305, 44, 42, 301), (2, 0, 37, 36), (8, 26, 34, 32), (7, 21, 30, 28), (249, 277, 21, 7), (26, 288, 290, 34), (9, 255, 248, 3), (3, 251, 252, 7), (301, 42, 43, 303), (40, 41, 39, 38), (5, 1, 9, 28), (250, 5, 28, 283), (1, 247, 255, 9), (36, 37, 41, 40), (260, 259, 13, 12), (14, 15, 6, 4), (41, 37, 0, 39), (5, 250, 260, 12), (247, 1, 13, 259), (275, 17, 19, 276), (17, 30, 21, 19), (31, 22, 27, 35), (275, 282, 30, 17), (278, 23, 25, 279), (19, 21, 25, 23), (22, 20, 24, 27), (276, 19, 23, 278), (27, 24, 33, 35), (21, 277, 279, 25), (31, 29, 20, 22), (16, 18, 15, 14), (20, 29, 33, 24), (8, 258, 283, 28), (4, 6, 11, 10), (26, 8, 28, 30), (10, 11, 18, 16), (288, 26, 30, 282), (248, 251, 3), (32, 34, 290, 289), (249, 7, 252), (258, 8, 32, 289), (35, 33, 29, 31), (18, 11, 6, 15), (38, 39, 0, 2), (98, 375, 516, 234), (71, 61, 75, 73), (45, 64, 43, 42), (209, 210, 96, 60), (53, 45, 42, 59), (47, 51, 42, 44), (57, 58, 62, 59), (70, 71, 73, 72), (68, 55, 526, 528), (56, 48, 59, 42), (49, 60, 94), (50, 55, 44, 62), (54, 46, 64, 63), (46, 52, 43, 64), (49, 54, 63, 60), (66, 65, 51, 57), (68, 67, 58, 47), (55, 68, 47, 44), (65, 56, 42, 51), (48, 66, 57, 59), (67, 50, 62, 58), (75, 74, 72, 73), (69, 61, 44, 305), (71, 70, 312, 62), (70, 69, 305, 312), (61, 71, 62, 44), (69, 70, 72, 74), (61, 69, 74, 75), (339, 356, 86, 76), (76, 86, 87, 78), (78, 87, 88, 80), (80, 88, 359, 347), (95, 62, 105, 104), (84, 89, 362, 369), (303, 43, 94, 483), (221, 111, 106), (108, 385, 394, 117), (340, 77, 86, 356), (77, 79, 87, 86), (79, 81, 88, 87), (81, 348, 359, 88), (107, 108, 110, 109), (52, 188, 185, 49), (82, 84, 369, 349), (90, 89, 84, 85), (388, 389, 387, 384), (83, 82, 349, 350), (348, 81, 93, 367), (79, 77, 91, 92), (85, 84, 82, 83), (102, 381, 385, 108), (81, 79, 92, 93), (77, 340, 364, 91), (93, 92, 371), (91, 364, 371), (105, 383, 381, 102), (368, 362, 89, 90), (367, 93, 371), (92, 91, 371), (106, 111, 112), (59, 62, 95, 97), (519, 206, 99, 378), (94, 60, 99, 206), (63, 53, 59, 209), (235, 96, 100), (101, 98, 234, 236), (111, 387, 389, 112), (222, 105, 102, 103), (103, 102, 108, 107), (62, 312, 383, 105), (114, 393, 116), (113, 114, 116, 115), (110, 108, 117, 118), (386, 110, 118), (117, 394, 386, 118), (116, 393, 398, 120), (134, 424, 400, 121), (133, 116, 120, 134), (396, 119, 121, 400), (155, 478, 448, 153), (122, 402, 404, 123), (123, 404, 406, 124), (124, 406, 408, 125), (125, 408, 410, 126), (126, 410, 412, 127), (127, 412, 414, 128), (128, 414, 416, 129), (211, 491, 418, 130), (130, 418, 420, 131), (131, 420, 422, 132), (119, 133, 134, 121), (120, 398, 424, 134), (145, 212, 232, 228), (112, 113, 217, 218), (137, 138, 226, 225), (122, 139, 154, 153), (123, 140, 139, 122), (124, 141, 140, 123), (125, 142, 141, 124), (126, 142, 125), (158, 180, 154, 139), (160, 158, 139, 140), (162, 160, 140, 141), (164, 162, 141, 142), (149, 148, 230, 229), (136, 137, 225, 224), (101, 100, 146, 147), (100, 96, 144, 146), (135, 136, 224, 223), (210, 97, 220, 231), (133, 135, 223, 134), (166, 149, 138, 163), (168, 148, 149, 166), (170, 143, 148, 168), (172, 145, 143, 170), (214, 212, 145, 172), (150, 147, 146, 144), (176, 150, 144, 174), (98, 101, 147, 151), (375, 98, 151, 442), (444, 442, 151, 152), (472, 444, 152, 178), (175, 131, 132, 177), (147, 150, 152, 151), (153, 154, 180, 155), (156, 179, 133, 119), (153, 448, 402, 122), (155, 180, 179, 156), (150, 176, 178, 152), (176, 175, 177, 178), (422, 471, 177, 132), (471, 472, 178, 177), (131, 175, 173, 130), (175, 176, 174, 173), (211, 213, 171, 129), (213, 214, 172, 171), (129, 171, 169, 128), (171, 172, 170, 169), (128, 169, 167, 127), (169, 170, 168, 167), (127, 167, 165, 126), (167, 168, 166, 165), (126, 165, 164, 142), (165, 166, 163, 164), (138, 137, 161, 163), (163, 161, 162, 164), (137, 136, 159, 161), (161, 159, 160, 162), (136, 135, 157, 159), (159, 157, 158, 160), (135, 133, 179, 157), (157, 179, 180, 158), (119, 396, 477, 156), (156, 477, 478, 155), (482, 204, 197, 481), (181, 195, 196, 199), (189, 207, 195, 181), (183, 204, 195, 187), (193, 207, 197, 194), (202, 186, 191, 203), (192, 195, 207, 184), (185, 237, 208), (186, 197, 204, 191), (190, 198, 199, 182), (182, 199, 196, 188), (185, 208, 198, 190), (201, 193, 187, 200), (203, 183, 194, 202), (191, 204, 183, 203), (200, 187, 195, 192), (184, 207, 193, 201), (202, 194, 197, 186), (237, 520, 521, 238), (112, 389, 114, 113), (196, 480, 520, 237), (237, 238, 205, 208), (198, 215, 207, 189), (64, 199, 198, 63), (64, 45, 181, 199), (53, 189, 181, 45), (63, 198, 189, 53), (51, 47, 183, 187), (57, 51, 187, 193), (57, 193, 194, 58), (47, 58, 194, 183), (66, 201, 200, 65), (56, 65, 200, 192), (48, 56, 192, 184), (66, 48, 184, 201), (238, 521, 484, 205), (207, 486, 481, 197), (205, 484, 487, 208), (215, 497, 486, 207), (198, 208, 215), (173, 174, 214, 213), (130, 173, 213, 211), (174, 144, 212, 214), (96, 210, 212, 144), (129, 416, 491, 211), (63, 209, 60), (59, 97, 210, 209), (216, 120, 134, 223), (217, 216, 223, 224), (218, 217, 224, 225), (221, 218, 225, 226), (103, 107, 233, 222), (220, 219, 227, 228), (219, 222, 230, 227), (231, 220, 228, 232), (148, 143, 227, 230), (138, 149, 229, 226), (113, 115, 216, 217), (212, 210, 231, 232), (95, 104, 222, 219), (143, 145, 228, 227), (97, 95, 219, 220), (115, 116, 120, 216), (106, 112, 218, 221), (107, 109, 221, 233), (221, 226, 229, 233), (233, 229, 230, 222), (104, 105, 222), (110, 386, 387, 111), (109, 110, 111, 221), (54, 49, 185, 190), (46, 54, 190, 182), (52, 46, 182, 188), (516, 378, 99, 234), (236, 234, 99, 235), (96, 235, 99, 60), (100, 101, 236, 235), (204, 482, 479, 195), (208, 487, 497, 215), (188, 196, 237, 185), (519, 483, 94, 206), (52, 49, 94, 43), (240, 262, 261, 244), (284, 246, 242, 254), (305, 301, 302, 306), (241, 295, 296, 239), (253, 291, 293, 280), (246, 284, 286, 270), (249, 246, 270, 277), (280, 293, 290, 288), (254, 242, 248, 255), (242, 246, 252, 251), (301, 303, 304, 302), (299, 297, 298, 300), (244, 284, 254, 240), (250, 283, 284, 244), (240, 254, 255, 247), (295, 299, 300, 296), (260, 261, 262, 259), (263, 243, 245, 264), (300, 298, 239, 296), (244, 261, 260, 250), (247, 259, 262, 240), (275, 276, 268, 266), (266, 268, 270, 286), (287, 294, 281, 271), (275, 266, 286, 282), (278, 279, 274, 272), (268, 272, 274, 270), (271, 281, 273, 269), (276, 278, 272, 268), (281, 294, 292, 273), (270, 274, 279, 277), (287, 271, 269, 285), (265, 263, 264, 267), (269, 273, 292, 285), (253, 284, 283, 258), (243, 256, 257, 245), (280, 286, 284, 253), (256, 265, 267, 257), (288, 282, 286, 280), (248, 242, 251), (291, 289, 290, 293), (249, 252, 246), (258, 289, 291, 253), (294, 287, 285, 292), (267, 264, 245, 257), (297, 241, 239, 298), (376, 515, 516, 375), (334, 336, 338, 324), (307, 302, 304, 327), (489, 323, 373, 490), (316, 322, 302, 307), (309, 306, 302, 314), (320, 322, 325, 321), (333, 335, 336, 334), (318, 331, 532, 530), (319, 302, 322, 310), (311, 370, 323), (313, 325, 306, 318), (317, 326, 327, 308), (308, 327, 304, 315), (311, 323, 326, 317), (329, 320, 314, 328), (331, 309, 321, 330), (318, 306, 309, 331), (328, 314, 302, 319), (310, 322, 320, 329), (330, 321, 325, 313), (338, 336, 335, 337), (332, 305, 306, 324), (334, 325, 312, 333), (333, 312, 305, 332), (324, 306, 325, 334), (332, 337, 335, 333), (324, 338, 337, 332), (339, 341, 355, 356), (341, 343, 357, 355), (343, 345, 358, 357), (345, 347, 359, 358), (372, 382, 383, 325), (353, 369, 362, 360), (303, 483, 370, 304), (340, 356, 355, 342), (342, 355, 357, 344), (344, 357, 358, 346), (346, 358, 359, 348), (351, 349, 369, 353), (361, 354, 353, 360), (384, 387, 524, 523), (352, 350, 349, 351), (348, 367, 366, 346), (344, 365, 363, 342), (354, 352, 351, 353), (346, 366, 365, 344), (342, 363, 364, 340), (366, 371, 365), (363, 371, 364), (368, 361, 360, 362), (367, 371, 366), (365, 371, 363), (114, 389, 388, 390), (322, 374, 372, 325), (519, 378, 377, 485), (370, 485, 377, 323), (326, 489, 322, 316), (517, 379, 373), (380, 518, 515, 376), (325, 383, 312), (114, 392, 393), (390, 391, 392, 114), (392, 397, 398, 393), (425, 399, 400, 424), (423, 425, 397, 392), (396, 400, 399, 395), (449, 446, 448, 478), (401, 403, 404, 402), (403, 405, 406, 404), (405, 407, 408, 406), (407, 409, 410, 408), (409, 411, 412, 410), (411, 413, 414, 412), (413, 415, 416, 414), (492, 417, 418, 491), (417, 419, 420, 418), (419, 421, 422, 420), (395, 399, 425, 423), (397, 425, 424, 398), (436, 510, 514, 493), (388, 500, 499, 390), (428, 507, 508, 429), (401, 446, 447, 430), (403, 401, 430, 431), (405, 403, 431, 432), (407, 405, 432, 433), (409, 407, 433), (452, 430, 447, 476), (454, 431, 430, 452), (456, 432, 431, 454), (458, 433, 432, 456), (440, 511, 512, 439), (427, 506, 507, 428), (380, 438, 437, 379), (379, 437, 435, 373), (426, 505, 506, 427), (490, 513, 502, 374), (423, 425, 505, 426), (460, 457, 429, 440), (462, 460, 440, 439), (464, 462, 439, 434), (466, 464, 434, 436), (495, 466, 436, 493), (441, 435, 437, 438), (470, 468, 435, 441), (376, 443, 438, 380), (375, 442, 443, 376), (444, 445, 443, 442), (472, 474, 445, 444), (469, 473, 421, 419), (438, 443, 445, 441), (446, 449, 476, 447), (450, 395, 423, 475), (446, 401, 402, 448), (449, 450, 475, 476), (441, 445, 474, 470), (470, 474, 473, 469), (422, 421, 473, 471), (471, 473, 474, 472), (419, 417, 467, 469), (469, 467, 468, 470), (492, 415, 465, 494), (494, 465, 466, 495), (415, 413, 463, 465), (465, 463, 464, 466), (413, 411, 461, 463), (463, 461, 462, 464), (411, 409, 459, 461), (461, 459, 460, 462), (409, 433, 458, 459), (459, 458, 457, 460), (429, 457, 455, 428), (457, 458, 456, 455), (428, 455, 453, 427), (455, 456, 454, 453), (427, 453, 451, 426), (453, 454, 452, 451), (426, 451, 475, 423), (451, 452, 476, 475), (395, 450, 477, 396), (450, 449, 478, 477), (479, 482, 481, 486), (487, 520, 497), (520, 487, 484, 521), (520, 480, 479, 486, 497), (467, 494, 495, 468), (417, 492, 494, 467), (468, 495, 493, 435), (373, 435, 493, 490), (415, 492, 491, 416), (326, 323, 489), (322, 489, 490, 374), (498, 505, 425, 397), (499, 506, 505, 498), (500, 507, 506, 499), (503, 508, 507, 500), (502, 510, 509, 501), (501, 509, 512, 504), (513, 514, 510, 502), (439, 512, 509, 434), (429, 508, 511, 440), (390, 499, 498, 391), (493, 514, 513, 490), (372, 501, 504, 382), (434, 509, 510, 436), (374, 502, 501, 372), (391, 498, 397, 392), (384, 503, 500, 388), (320, 321, 488, 496), (516, 515, 377, 378), (518, 517, 377, 515), (373, 323, 377, 517), (379, 517, 518, 380), (519, 485, 370, 483), (315, 304, 370, 311), (385, 386, 394), (522, 504, 512, 511), (523, 382, 504, 522), (385, 524, 387, 386), (524, 383, 382, 523), (384, 523, 522, 503), (503, 522, 511, 508), (381, 383, 524, 385), (527, 528, 526, 525), (55, 50, 525, 526), (50, 67, 527, 525), (67, 68, 528, 527), (531, 529, 530, 532), (313, 318, 530, 529), (330, 313, 529, 531), (331, 330, 531, 532), (308, 315, 543, 542), (316, 307, 533, 535), (317, 308, 542, 541), (542, 543, 544, 541), (496, 488, 537, 538), (540, 539, 545, 546), (534, 536, 535, 533), (315, 311, 544, 543), (329, 328, 539, 540), (327, 326, 536, 534), (311, 317, 541, 544), (314, 320, 496, 538), (321, 309, 537, 488), (326, 316, 535, 536), (328, 319, 545, 539), (319, 310, 546, 545), (307, 327, 534, 533), (309, 314, 538, 537), (310, 329, 540, 546), (547, 548, 550, 549), (549, 550, 552, 551), (551, 552, 554, 553), (553, 554, 556, 555), (555, 556, 558, 557), (550, 548, 562, 552), (557, 558, 560, 559), (554, 560, 558, 556), (552, 562, 560, 554), (559, 560, 562, 561), (561, 562, 548, 547), (195, 479, 480, 196)])
me_plane_000.use_remesh_preserve_volume = False
me_plane_000.use_remesh_preserve_attributes = False
me_plane_000.use_mirror_vertex_groups = False
me_plane_000.update()

# ---- objects
ob_lancha_catrimani_low_002 = bpy.data.objects.new('Lancha Catrimani low.002', me_plane_002)
ob_lancha_catrimani_high_001 = bpy.data.objects.new('Lancha Catrimani high.001', me_plane_000)

# ---- transforms, parenting, visibility, modifiers, constraints
ob_lancha_catrimani_low_002.location = (0.0, 0.0, 0.0)
ob_lancha_catrimani_low_002.scale = (0.7626, 0.7626, 0.7626)
ob_lancha_catrimani_low_002.lineart.crease_threshold = 0.0
ob_lancha_catrimani_high_001.location = (0.0, 0.0, 0.0)
ob_lancha_catrimani_high_001.scale = (0.7626, 0.7626, 0.7626)
ob_lancha_catrimani_high_001.lineart.crease_threshold = 0.0

# ---- collection membership
col_collection_1.objects.link(ob_lancha_catrimani_low_002)
col_collection_2.objects.link(ob_lancha_catrimani_high_001)

# ---- scene / render settings (as saved in the file)
scene.frame_start = 1; scene.frame_end = 1; scene.frame_set(1)
scene.render.engine = 'BLENDER_EEVEE_NEXT'
scene.render.resolution_percentage = 50
scene.render.dither_intensity = 0.0
scene.cycles.use_denoising = False
scene.cycles.samples = 128
scene.cycles.sampling_pattern = 'TABULATED_SOBOL'
scene.cycles.use_adaptive_sampling = False
scene.cycles.use_light_tree = False
scene.cycles.blur_glossy = 0.0
scene.cycles.sample_clamp_indirect = 0.0
scene.view_settings.view_transform = 'Standard'
bpy.context.view_layer.update()

# ---- added for rendering (the .blend has no active camera and no usable light): camera, sun
cam_auto = bpy.data.cameras.new('AutoCamera')
cam_auto.lens = 50.0
cam_auto.sensor_width = 36.0
cam_auto.clip_end = 1000.0
ob_auto_camera = bpy.data.objects.new('AutoCamera', cam_auto)
scene.collection.objects.link(ob_auto_camera)
ob_auto_camera.location = (10.5791, -12.8719, 10.271)
ob_auto_camera.rotation_euler = (1.09748, -7.21219e-08, 0.694738)
scene.camera = ob_auto_camera
light_auto_sun = bpy.data.lights.new('AutoSun', 'SUN')
light_auto_sun.energy = 3.0
light_auto_sun.angle = 0.0523599
ob_auto_sun = bpy.data.objects.new('AutoSun', light_auto_sun)
scene.collection.objects.link(ob_auto_sun)
ob_auto_sun.rotation_euler = (0.872665, 0.174533, 0.523599)
bpy.context.view_layer.update()
